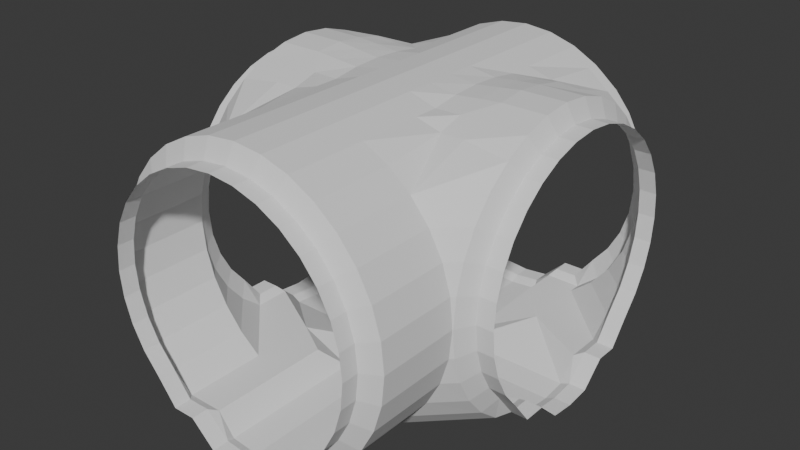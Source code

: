 # Source: PipeCrossSection.blend  (saved by Blender 4.4.30; exported with 4.5.12 LTS)
import bpy
from mathutils import Matrix  # noqa: F401  (used for matrix-valued properties, if any)

bpy.ops.wm.read_factory_settings(use_empty=True)
scene = bpy.context.scene
scene.name = 'Scene'

# ---- collections
col_collection = bpy.data.collections.new('Collection'); scene.collection.children.link(col_collection)

# ---- world
world_world = bpy.data.worlds.new('World'); scene.world = world_world
world_world.use_nodes = True; world_world.node_tree.nodes.clear()
_N = world_world.node_tree.nodes; _L = world_world.node_tree.links
n0 = _N.new('ShaderNodeOutputWorld'); n0.name = 'World Output'; n0.location = (300, 300)
n1 = _N.new('ShaderNodeBackground'); n1.name = 'Background'; n1.location = (10, 300)
n1.inputs[0].default_value = (0.05088, 0.05088, 0.05088, 1.0)
_L.new(n1.outputs[0], n0.inputs[0])
n0.is_active_output = True
world_world.color = (0.05088, 0.05088, 0.05088)
world_world.use_sun_shadow = False
world_world.sun_shadow_jitter_overblur = 0.0

# ---- meshes
me_cylinder = bpy.data.meshes.new('Cylinder')
me_cylinder.from_pydata([(0.0, -1.911, -1.188), (0.0, -1.835, -1.188), (0.0, -1.911, 1.25), (0.0, -1.44, 1.25), (-0.2377, -1.911, -1.164), (-0.2377, -1.835, -1.164), (-0.4663, -1.911, -1.095), (-0.4663, -1.835, -1.095), (-0.677, -1.911, -0.9824), (-0.677, -1.44, -0.9824), (-0.8617, -1.911, -0.8309), (-0.8617, -1.44, -0.8309), (-1.013, -1.911, -0.6462), (-1.013, -1.44, -0.6462), (-1.126, -1.911, -0.4355), (-1.126, -1.44, -0.4355), (-1.195, -1.911, -0.2069), (-1.195, -1.44, -0.2069), (-1.219, -1.911, 0.03091), (-1.219, -1.44, 0.03091), (-1.195, -1.911, 0.2687), (-1.195, -1.44, 0.2687), (-1.126, -1.911, 0.4973), (-1.126, -1.44, 0.4973), (-1.013, -1.911, 0.708), (-1.013, -1.44, 0.708), (-0.8617, -1.911, 0.8927), (-0.8617, -1.44, 0.8927), (-0.677, -1.911, 1.044), (-0.677, -1.44, 1.044), (-0.4663, -1.911, 1.157), (-0.4663, -1.44, 1.157), (-0.2377, -1.911, 1.226), (-0.2377, -1.44, 1.226), (-0.3774, -1.911, -0.9824), (-0.3774, -1.835, -0.9824), (0.0, -1.991, -1.149), (0.0, -1.991, 1.106), (-0.2096, -1.991, -1.128), (-0.4113, -1.991, -0.9396), (-0.5971, -1.991, -0.9395), (-0.7599, -1.991, -0.7291), (-0.8936, -1.991, -0.5662), (-0.9929, -1.991, -0.3804), (-1.054, -1.991, -0.1788), (-1.075, -1.991, 0.03091), (-1.054, -1.991, 0.2406), (-0.9929, -1.991, 0.4422), (-0.8936, -1.991, 0.6281), (-0.7599, -1.991, 0.7909), (-0.5971, -1.991, 0.9246), (-0.4113, -1.991, 1.024), (-0.2096, -1.991, 1.085), (0.0, -2.131, -1.149), (0.0, -2.131, 1.106), (-0.2096, -2.131, -1.128), (-0.4113, -2.131, -0.9396), (-0.5971, -2.131, -0.9395), (-0.7599, -2.131, -0.7291), (-0.8936, -2.131, -0.5662), (-0.9929, -2.131, -0.3804), (-1.054, -2.131, -0.1788), (-1.075, -2.131, 0.03091), (-1.054, -2.131, 0.2406), (-0.9929, -2.131, 0.4422), (-0.8936, -2.131, 0.6281), (-0.7599, -2.131, 0.7909), (-0.5971, -2.131, 0.9246), (-0.4113, -2.131, 1.024), (-0.2096, -2.131, 1.085), (0.0, 1.313, -1.188), (0.0, 1.313, 1.25), (-0.2377, 1.313, -1.164), (-0.4663, 1.313, -1.095), (-0.677, 1.313, -0.9824), (-0.8617, 1.313, -0.8309), (-1.013, 1.313, -0.6462), (-1.126, 1.313, -0.4355), (-1.195, 1.313, -0.2068), (-1.219, 1.313, 0.03092), (-1.195, 1.313, 0.2687), (-1.126, 1.313, 0.4973), (-1.013, 1.313, 0.708), (-0.8617, 1.313, 0.8927), (-0.677, 1.313, 1.044), (-0.4663, 1.313, 1.157), (-0.2377, 1.313, 1.226), (-0.3774, 1.313, -0.9824), (0.0, 1.393, -1.149), (0.0, 1.393, 1.106), (-0.2096, 1.393, -1.128), (-0.4113, 1.393, -0.9396), (-0.5971, 1.393, -0.9395), (-0.7599, 1.393, -0.7291), (-0.8936, 1.393, -0.5662), (-0.9929, 1.393, -0.3804), (-1.054, 1.393, -0.1788), (-1.075, 1.393, 0.03092), (-1.054, 1.393, 0.2406), (-0.9929, 1.393, 0.4422), (-0.8936, 1.393, 0.6281), (-0.7599, 1.393, 0.7909), (-0.5971, 1.393, 0.9246), (-0.4113, 1.393, 1.024), (-0.2096, 1.393, 1.085), (0.0, 1.533, -1.149), (0.0, 1.533, 1.106), (-0.2096, 1.533, -1.128), (-0.4113, 1.533, -0.9396), (-0.5971, 1.533, -0.9395), (-0.7599, 1.533, -0.7291), (-0.8936, 1.533, -0.5662), (-0.9929, 1.533, -0.3804), (-1.054, 1.533, -0.1788), (-1.075, 1.533, 0.03092), (-1.054, 1.533, 0.2406), (-0.9929, 1.533, 0.4422), (-0.8936, 1.533, 0.6281), (-0.7599, 1.533, 0.7909), (-0.5971, 1.533, 0.9246), (-0.4113, 1.533, 1.024), (-0.2096, 1.533, 1.085), (-1.225, -0.01041, -1.188), (-1.225, 0.202, -1.164), (-1.225, 0.6667, -0.9824), (-1.225, 0.8513, -0.8309), (-1.225, 1.003, -0.6462), (-1.225, 1.116, -0.4355), (-1.225, 1.185, -0.2068), (-1.225, 1.208, 0.03092), (-1.225, 1.185, 0.2687), (-1.225, 1.116, 0.4973), (-1.225, 1.003, 0.708), (-1.225, 0.8513, 0.8927), (-1.225, 0.6667, 1.044), (-1.225, 0.4559, 1.157), (-1.225, 0.2273, 1.226), (-1.225, -0.01041, 1.25), (-1.225, 0.367, -0.9824), (-1.225, -0.224, -1.164), (-1.225, -0.6875, -0.9824), (-1.225, -0.8722, -0.8309), (-1.225, -1.024, -0.6462), (-1.225, -1.136, -0.4355), (-1.225, -1.206, -0.2068), (-1.225, -1.229, 0.03092), (-1.225, -1.206, 0.2687), (-1.225, -1.136, 0.4973), (-1.225, -1.024, 0.708), (-1.225, -0.8722, 0.8927), (-1.225, -0.6875, 1.044), (-1.225, -0.4768, 1.157), (-1.225, -0.2481, 1.226), (-1.225, -0.3879, -0.9824), (-1.304, -0.01041, -1.149), (-1.304, 0.1992, -1.128), (-1.304, 0.4009, -0.9396), (-1.304, 0.5867, -0.9395), (-1.304, 0.7496, -0.7291), (-1.304, 0.8832, -0.5662), (-1.304, 0.9826, -0.3804), (-1.304, 1.044, -0.1788), (-1.304, 1.064, 0.03092), (-1.304, 1.044, 0.2406), (-1.304, 0.9826, 0.4422), (-1.304, 0.8832, 0.6281), (-1.304, 0.7496, 0.7909), (-1.304, 0.5867, 0.9246), (-1.304, 0.4009, 1.024), (-1.304, 0.1992, 1.085), (-1.304, -0.01041, 1.106), (-1.304, -0.2201, -1.128), (-1.304, -0.4217, -0.9396), (-1.304, -0.6075, -0.9395), (-1.304, -0.7704, -0.7291), (-1.304, -0.9041, -0.5662), (-1.304, -1.003, -0.3804), (-1.304, -1.065, -0.1788), (-1.304, -1.085, 0.03092), (-1.304, -1.065, 0.2406), (-1.304, -1.003, 0.4422), (-1.304, -0.9041, 0.6281), (-1.304, -0.7704, 0.7909), (-1.304, -0.6075, 0.9246), (-1.304, -0.4217, 1.024), (-1.304, -0.2201, 1.085), (-1.444, -0.01041, -1.149), (-1.444, 0.1992, -1.128), (-1.444, 0.4009, -0.9396), (-1.444, 0.5867, -0.9395), (-1.444, 0.7496, -0.7291), (-1.444, 0.8832, -0.5662), (-1.444, 0.9826, -0.3804), (-1.444, 1.044, -0.1788), (-1.444, 1.064, 0.03092), (-1.444, 1.044, 0.2406), (-1.444, 0.9826, 0.4422), (-1.444, 0.8832, 0.6281), (-1.444, 0.7496, 0.7909), (-1.444, 0.5867, 0.9246), (-1.444, 0.4009, 1.024), (-1.444, 0.1992, 1.085), (-1.444, -0.01041, 1.106), (-1.444, -0.2201, -1.128), (-1.444, -0.4217, -0.9396), (-1.444, -0.6075, -0.9395), (-1.444, -0.7704, -0.7291), (-1.444, -0.9041, -0.5662), (-1.444, -1.003, -0.3804), (-1.444, -1.065, -0.1788), (-1.444, -1.085, 0.03092), (-1.444, -1.065, 0.2406), (-1.444, -1.003, 0.4422), (-1.444, -0.9041, 0.6281), (-1.444, -0.7704, 0.7909), (-1.444, -0.6075, 0.9246), (-1.444, -0.4217, 1.024), (-1.444, -0.2201, 1.085), (0.0, 1.208, 1.25), (-0.8617, 1.208, -0.8309), (-1.013, 1.208, -0.6462), (-1.126, 1.208, -0.4355), (-1.195, 1.208, -0.2068), (-1.219, 1.208, 0.03092), (-1.195, 1.208, 0.2687), (-1.126, 1.208, 0.4973), (-1.013, 1.208, 0.708), (-0.8617, 1.208, 0.8927), (-0.677, 1.208, 1.044), (-0.4663, 1.208, 1.157), (-0.2377, 1.208, 1.226), (0.0, -1.229, 1.25), (-0.8617, -1.229, -0.8309), (-1.013, -1.229, -0.6462), (-1.126, -1.229, -0.4355), (-1.195, -1.229, -0.2069), (-1.219, -1.229, 0.03092), (-1.195, -1.229, 0.2687), (-1.126, -1.229, 0.4973), (-1.013, -1.229, 0.708), (-0.8617, -1.229, 0.8927), (-0.677, -1.229, 1.044), (-0.4663, -1.229, 1.157), (-0.2377, -1.229, 1.226), (0.0, -1.229, -1.188), (-0.2377, -1.229, -1.164), (-0.677, -1.229, -0.9824), (-0.4663, -1.229, -1.095), (0.0, 1.208, -1.188), (-0.4663, 1.208, -1.095), (-0.677, 1.208, -0.9824), (-0.2377, 1.208, -1.164), (0.0, -0.6875, -1.188), (-0.2377, -0.6875, -1.164), (-0.4663, -0.8775, -1.095), (-0.677, -0.6875, -0.9824), (-0.2377, -0.4767, -1.164), (0.0, -0.4767, -1.188), (-0.2377, -0.224, -1.164), (0.0, -0.2482, -1.188), (-0.2298, -0.01046, -1.188), (0.0, -0.01052, -1.188), (-0.2377, 0.202, -1.164), (0.0, 0.2273, -1.188), (-0.2377, 0.4559, -1.164), (0.0, 0.4559, -1.188), (-0.2377, 0.6666, -1.164), (0.0, 0.6666, -1.188), (-0.4663, 0.9273, -1.095), (-0.677, 0.6666, -0.9824), (-0.3774, -0.8671, -0.9824), (-0.3774, -1.202, -0.9824), (-0.3774, 1.214, -0.9824), (-0.3774, 0.9323, -0.9824), (-0.7037, 0.202, -1.164), (-0.7037, -0.224, -1.164), (-0.7072, -0.01044, -1.188), (-0.8617, 0.6666, 1.073), (-0.677, 0.6666, 1.098), (-0.4663, 0.6666, 1.157), (-0.2377, 0.6666, 1.226), (0.0, 0.6666, 1.25), (-0.677, 0.4559, 1.16), (0.0, 0.4559, 1.25), (-0.4663, 0.4559, 1.157), (-0.2377, 0.4559, 1.226), (-0.4663, 0.2229, 1.19), (-0.2377, 0.2235, 1.226), (0.0, 0.2241, 1.25), (-0.2377, -0.01049, 1.226), (-0.4663, -0.01046, 1.201), (0.0, -0.01051, 1.25), (-0.2377, -0.2482, 1.226), (-0.4663, -0.2482, 1.19), (0.0, -0.2482, 1.25), (-0.2377, -0.4767, 1.226), (-0.677, -0.4767, 1.16), (-0.4663, -0.4767, 1.157), (0.0, -0.4767, 1.25), (-0.4663, -0.6875, 1.157), (-0.2377, -0.6875, 1.226), (0.0, -0.6875, 1.25), (-0.677, -0.6875, 1.098), (-0.6748, 0.2241, 1.209), (-0.6748, -0.2482, 1.209), (-0.6739, -0.01045, 1.226), (-0.8549, 0.453, 1.181), (-0.8544, 0.2252, 1.225), (-0.8544, -0.2482, 1.225), (-0.8538, -0.01043, 1.248), (-0.856, -0.4767, 1.159), (-0.8688, -0.6875, 1.097), (0.2377, -1.911, -1.164), (0.2377, -1.835, -1.164), (0.4663, -1.911, -1.095), (0.4663, -1.835, -1.095), (0.677, -1.911, -0.9824), (0.677, -1.44, -0.9824), (0.8617, -1.911, -0.8309), (0.8617, -1.44, -0.8309), (1.013, -1.911, -0.6462), (1.013, -1.44, -0.6462), (1.126, -1.911, -0.4355), (1.126, -1.44, -0.4355), (1.195, -1.911, -0.2069), (1.195, -1.44, -0.2069), (1.219, -1.911, 0.03091), (1.219, -1.44, 0.03091), (1.195, -1.911, 0.2687), (1.195, -1.44, 0.2687), (1.126, -1.911, 0.4973), (1.126, -1.44, 0.4973), (1.013, -1.911, 0.708), (1.013, -1.44, 0.708), (0.8617, -1.911, 0.8927), (0.8617, -1.44, 0.8927), (0.677, -1.911, 1.044), (0.677, -1.44, 1.044), (0.4663, -1.911, 1.157), (0.4663, -1.44, 1.157), (0.2377, -1.911, 1.226), (0.2377, -1.44, 1.226), (0.3774, -1.911, -0.9824), (0.3774, -1.835, -0.9824), (0.2096, -1.991, -1.128), (0.4113, -1.991, -0.9396), (0.5971, -1.991, -0.9395), (0.7599, -1.991, -0.7291), (0.8936, -1.991, -0.5662), (0.9929, -1.991, -0.3804), (1.054, -1.991, -0.1788), (1.075, -1.991, 0.03091), (1.054, -1.991, 0.2406), (0.9929, -1.991, 0.4422), (0.8936, -1.991, 0.6281), (0.7599, -1.991, 0.7909), (0.5971, -1.991, 0.9246), (0.4113, -1.991, 1.024), (0.2096, -1.991, 1.085), (0.2096, -2.131, -1.128), (0.4113, -2.131, -0.9396), (0.5971, -2.131, -0.9395), (0.7599, -2.131, -0.7291), (0.8936, -2.131, -0.5662), (0.9929, -2.131, -0.3804), (1.054, -2.131, -0.1788), (1.075, -2.131, 0.03091), (1.054, -2.131, 0.2406), (0.9929, -2.131, 0.4422), (0.8936, -2.131, 0.6281), (0.7599, -2.131, 0.7909), (0.5971, -2.131, 0.9246), (0.4113, -2.131, 1.024), (0.2096, -2.131, 1.085), (0.2377, 1.313, -1.164), (0.4663, 1.313, -1.095), (0.677, 1.313, -0.9824), (0.8617, 1.313, -0.8309), (1.013, 1.313, -0.6462), (1.126, 1.313, -0.4355), (1.195, 1.313, -0.2068), (1.219, 1.313, 0.03092), (1.195, 1.313, 0.2687), (1.126, 1.313, 0.4973), (1.013, 1.313, 0.708), (0.8617, 1.313, 0.8927), (0.677, 1.313, 1.044), (0.4663, 1.313, 1.157), (0.2377, 1.313, 1.226), (0.3774, 1.313, -0.9824), (0.2096, 1.393, -1.128), (0.4113, 1.393, -0.9396), (0.5971, 1.393, -0.9395), (0.7599, 1.393, -0.7291), (0.8936, 1.393, -0.5662), (0.9929, 1.393, -0.3804), (1.054, 1.393, -0.1788), (1.075, 1.393, 0.03092), (1.054, 1.393, 0.2406), (0.9929, 1.393, 0.4422), (0.8936, 1.393, 0.6281), (0.7599, 1.393, 0.7909), (0.5971, 1.393, 0.9246), (0.4113, 1.393, 1.024), (0.2096, 1.393, 1.085), (0.2096, 1.533, -1.128), (0.4113, 1.533, -0.9396), (0.5971, 1.533, -0.9395), (0.7599, 1.533, -0.7291), (0.8936, 1.533, -0.5662), (0.9929, 1.533, -0.3804), (1.054, 1.533, -0.1788), (1.075, 1.533, 0.03092), (1.054, 1.533, 0.2406), (0.9929, 1.533, 0.4422), (0.8936, 1.533, 0.6281), (0.7599, 1.533, 0.7909), (0.5971, 1.533, 0.9246), (0.4113, 1.533, 1.024), (0.2096, 1.533, 1.085), (1.225, -0.01041, -1.188), (1.225, 0.202, -1.164), (1.225, 0.6667, -0.9824), (1.225, 0.8513, -0.8309), (1.225, 1.003, -0.6462), (1.225, 1.116, -0.4355), (1.225, 1.185, -0.2068), (1.225, 1.208, 0.03092), (1.225, 1.185, 0.2687), (1.225, 1.116, 0.4973), (1.225, 1.003, 0.708), (1.225, 0.8513, 0.8927), (1.225, 0.6667, 1.044), (1.225, 0.4559, 1.157), (1.225, 0.2273, 1.226), (1.225, -0.01041, 1.25), (1.225, 0.367, -0.9824), (1.225, -0.224, -1.164), (1.225, -0.6875, -0.9824), (1.225, -0.8722, -0.8309), (1.225, -1.024, -0.6462), (1.225, -1.136, -0.4355), (1.225, -1.206, -0.2068), (1.225, -1.229, 0.03092), (1.225, -1.206, 0.2687), (1.225, -1.136, 0.4973), (1.225, -1.024, 0.708), (1.225, -0.8722, 0.8927), (1.225, -0.6875, 1.044), (1.225, -0.4768, 1.157), (1.225, -0.2481, 1.226), (1.225, -0.3879, -0.9824), (1.304, -0.01041, -1.149), (1.304, 0.1992, -1.128), (1.304, 0.4009, -0.9396), (1.304, 0.5867, -0.9395), (1.304, 0.7496, -0.7291), (1.304, 0.8832, -0.5662), (1.304, 0.9826, -0.3804), (1.304, 1.044, -0.1788), (1.304, 1.064, 0.03092), (1.304, 1.044, 0.2406), (1.304, 0.9826, 0.4422), (1.304, 0.8832, 0.6281), (1.304, 0.7496, 0.7909), (1.304, 0.5867, 0.9246), (1.304, 0.4009, 1.024), (1.304, 0.1992, 1.085), (1.304, -0.01041, 1.106), (1.304, -0.2201, -1.128), (1.304, -0.4217, -0.9396), (1.304, -0.6075, -0.9395), (1.304, -0.7704, -0.7291), (1.304, -0.9041, -0.5662), (1.304, -1.003, -0.3804), (1.304, -1.065, -0.1788), (1.304, -1.085, 0.03092), (1.304, -1.065, 0.2406), (1.304, -1.003, 0.4422), (1.304, -0.9041, 0.6281), (1.304, -0.7704, 0.7909), (1.304, -0.6075, 0.9246), (1.304, -0.4217, 1.024), (1.304, -0.2201, 1.085), (1.444, -0.01041, -1.149), (1.444, 0.1992, -1.128), (1.444, 0.4009, -0.9396), (1.444, 0.5867, -0.9395), (1.444, 0.7496, -0.7291), (1.444, 0.8832, -0.5662), (1.444, 0.9826, -0.3804), (1.444, 1.044, -0.1788), (1.444, 1.064, 0.03092), (1.444, 1.044, 0.2406), (1.444, 0.9826, 0.4422), (1.444, 0.8832, 0.6281), (1.444, 0.7496, 0.7909), (1.444, 0.5867, 0.9246), (1.444, 0.4009, 1.024), (1.444, 0.1992, 1.085), (1.444, -0.01041, 1.106), (1.444, -0.2201, -1.128), (1.444, -0.4217, -0.9396), (1.444, -0.6075, -0.9395), (1.444, -0.7704, -0.7291), (1.444, -0.9041, -0.5662), (1.444, -1.003, -0.3804), (1.444, -1.065, -0.1788), (1.444, -1.085, 0.03092), (1.444, -1.065, 0.2406), (1.444, -1.003, 0.4422), (1.444, -0.9041, 0.6281), (1.444, -0.7704, 0.7909), (1.444, -0.6075, 0.9246), (1.444, -0.4217, 1.024), (1.444, -0.2201, 1.085), (0.8617, 1.208, -0.8309), (1.013, 1.208, -0.6462), (1.126, 1.208, -0.4355), (1.195, 1.208, -0.2068), (1.219, 1.208, 0.03092), (1.195, 1.208, 0.2687), (1.126, 1.208, 0.4973), (1.013, 1.208, 0.708), (0.8617, 1.208, 0.8927), (0.677, 1.208, 1.044), (0.4663, 1.208, 1.157), (0.2377, 1.208, 1.226), (0.8617, -1.229, -0.8309), (1.013, -1.229, -0.6462), (1.126, -1.229, -0.4355), (1.195, -1.229, -0.2069), (1.219, -1.229, 0.03092), (1.195, -1.229, 0.2687), (1.126, -1.229, 0.4973), (1.013, -1.229, 0.708), (0.8617, -1.229, 0.8927), (0.677, -1.229, 1.044), (0.4663, -1.229, 1.157), (0.2377, -1.229, 1.226), (0.2377, -1.229, -1.164), (0.677, -1.229, -0.9824), (0.4663, -1.229, -1.095), (0.4663, 1.208, -1.095), (0.677, 1.208, -0.9824), (0.2377, 1.208, -1.164), (0.2377, -0.6875, -1.164), (0.4663, -0.8775, -1.095), (0.677, -0.6875, -0.9824), (0.2377, -0.4767, -1.164), (0.2377, -0.224, -1.164), (0.2298, -0.01046, -1.188), (0.2377, 0.202, -1.164), (0.2377, 0.4559, -1.164), (0.2377, 0.6666, -1.164), (0.4663, 0.9273, -1.095), (0.677, 0.6666, -0.9824), (0.3774, -0.8671, -0.9824), (0.3774, -1.202, -0.9824), (0.3774, 1.214, -0.9824), (0.3774, 0.9323, -0.9824), (0.7037, 0.202, -1.164), (0.7037, -0.224, -1.164), (0.7072, -0.01044, -1.188), (0.8617, 0.6666, 1.073), (0.677, 0.6666, 1.098), (0.4663, 0.6666, 1.157), (0.2377, 0.6666, 1.226), (0.677, 0.4559, 1.16), (0.4663, 0.4559, 1.157), (0.2377, 0.4559, 1.226), (0.4663, 0.2229, 1.19), (0.2377, 0.2235, 1.226), (0.2377, -0.01049, 1.226), (0.4663, -0.01046, 1.201), (0.2377, -0.2482, 1.226), (0.4663, -0.2482, 1.19), (0.2377, -0.4767, 1.226), (0.677, -0.4767, 1.16), (0.4663, -0.4767, 1.157), (0.4663, -0.6875, 1.157), (0.2377, -0.6875, 1.226), (0.677, -0.6875, 1.098), (0.6748, 0.2241, 1.209), (0.6748, -0.2482, 1.209), (0.6739, -0.01045, 1.226), (0.8549, 0.453, 1.181), (0.8544, 0.2252, 1.225), (0.8544, -0.2482, 1.225), (0.8538, -0.01043, 1.248), (0.856, -0.4767, 1.159), (0.8688, -0.6875, 1.097)], [], [(0, 1, 5, 4), (4, 5, 7, 6), (6, 7, 9, 8), (8, 9, 11, 10), (10, 11, 13, 12), (12, 13, 15, 14), (14, 15, 17, 16), (16, 17, 19, 18), (18, 19, 21, 20), (20, 21, 23, 22), (22, 23, 25, 24), (24, 25, 27, 26), (26, 27, 29, 28), (28, 29, 31, 30), (30, 31, 33, 32), (32, 33, 3, 2), (8, 34, 35, 9), (5, 35, 34, 4), (0, 4, 38, 36), (20, 22, 47, 46), (12, 14, 43, 42), (30, 32, 52, 51), (4, 6, 39, 38), (22, 24, 48, 47), (14, 16, 44, 43), (32, 2, 37, 52), (6, 8, 40, 39), (24, 26, 49, 48), (16, 18, 45, 44), (8, 10, 41, 40), (26, 28, 50, 49), (18, 20, 46, 45), (10, 12, 42, 41), (28, 30, 51, 50), (49, 50, 67, 66), (50, 51, 68, 67), (36, 38, 55, 53), (51, 52, 69, 68), (38, 39, 56, 55), (52, 37, 54, 69), (39, 40, 57, 56), (40, 41, 58, 57), (41, 42, 59, 58), (42, 43, 60, 59), (43, 44, 61, 60), (44, 45, 62, 61), (45, 46, 63, 62), (46, 47, 64, 63), (47, 48, 65, 64), (48, 49, 66, 65), (34, 8, 4), (39, 34, 8, 40), (38, 4, 34, 39), (70, 72, 251, 248), (72, 73, 249, 251), (73, 74, 250, 249), (74, 75, 219, 250), (232, 233, 13, 11), (233, 234, 15, 13), (234, 235, 17, 15), (235, 236, 19, 17), (236, 237, 21, 19), (237, 238, 23, 21), (238, 239, 25, 23), (239, 240, 27, 25), (240, 241, 29, 27), (241, 242, 31, 29), (242, 243, 33, 31), (243, 231, 3, 33), (74, 250, 272, 87), (5, 245, 271, 35), (70, 88, 90, 72), (80, 98, 99, 81), (76, 94, 95, 77), (85, 103, 104, 86), (72, 90, 91, 73), (81, 99, 100, 82), (77, 95, 96, 78), (86, 104, 89, 71), (73, 91, 92, 74), (82, 100, 101, 83), (78, 96, 97, 79), (74, 92, 93, 75), (83, 101, 102, 84), (79, 97, 98, 80), (75, 93, 94, 76), (84, 102, 103, 85), (101, 118, 119, 102), (102, 119, 120, 103), (88, 105, 107, 90), (103, 120, 121, 104), (90, 107, 108, 91), (104, 121, 106, 89), (91, 108, 109, 92), (92, 109, 110, 93), (93, 110, 111, 94), (94, 111, 112, 95), (95, 112, 113, 96), (96, 113, 114, 97), (97, 114, 115, 98), (98, 115, 116, 99), (99, 116, 117, 100), (100, 117, 118, 101), (87, 72, 74), (91, 92, 74, 87), (90, 91, 87, 72), (123, 155, 154, 122), (122, 154, 171, 139), (146, 179, 180, 147), (131, 164, 163, 130), (142, 175, 176, 143), (151, 184, 185, 152), (127, 160, 159, 126), (136, 169, 168, 135), (147, 180, 181, 148), (132, 165, 164, 131), (143, 176, 177, 144), (152, 185, 170, 137), (128, 161, 160, 127), (137, 170, 169, 136), (148, 181, 182, 149), (133, 166, 165, 132), (144, 177, 178, 145), (129, 162, 161, 128), (140, 173, 174, 141), (149, 182, 183, 150), (125, 158, 157, 124), (134, 167, 166, 133), (145, 178, 179, 146), (130, 163, 162, 129), (141, 174, 175, 142), (150, 183, 184, 151), (126, 159, 158, 125), (135, 168, 167, 134), (182, 214, 215, 183), (170, 202, 201, 169), (157, 189, 188, 156), (183, 215, 216, 184), (154, 186, 203, 171), (158, 190, 189, 157), (184, 216, 217, 185), (171, 203, 204, 172), (159, 191, 190, 158), (185, 217, 202, 170), (172, 204, 205, 173), (160, 192, 191, 159), (173, 205, 206, 174), (161, 193, 192, 160), (174, 206, 207, 175), (162, 194, 193, 161), (175, 207, 208, 176), (163, 195, 194, 162), (176, 208, 209, 177), (164, 196, 195, 163), (177, 209, 210, 178), (165, 197, 196, 164), (178, 210, 211, 179), (166, 198, 197, 165), (179, 211, 212, 180), (167, 199, 198, 166), (180, 212, 213, 181), (168, 200, 199, 167), (155, 187, 186, 154), (181, 213, 214, 182), (169, 201, 200, 168), (156, 188, 187, 155), (155, 123, 138, 156), (156, 138, 124, 157), (172, 173, 140, 153), (171, 172, 153, 139), (86, 71, 218, 230), (85, 86, 230, 229), (84, 85, 229, 228), (83, 84, 228, 227), (82, 83, 227, 226), (81, 82, 226, 225), (80, 81, 225, 224), (79, 80, 224, 223), (78, 79, 223, 222), (77, 78, 222, 221), (76, 77, 221, 220), (75, 76, 220, 219), (230, 218, 281, 280), (229, 230, 280, 279), (228, 229, 279, 278), (227, 228, 278, 277), (141, 142, 233, 232), (145, 146, 237, 236), (146, 147, 238, 237), (147, 148, 239, 238), (148, 149, 240, 239), (144, 145, 236, 235), (143, 144, 235, 234), (142, 143, 234, 233), (126, 220, 221, 127), (125, 219, 220, 126), (245, 247, 7, 5), (247, 246, 9, 7), (246, 232, 11, 9), (244, 245, 5, 1), (248, 251, 266, 267), (251, 249, 268, 266), (249, 250, 269, 268), (254, 255, 246, 247), (252, 253, 245, 244), (253, 254, 247, 245), (257, 256, 253, 252), (259, 258, 256, 257), (261, 260, 258, 259), (263, 262, 260, 261), (255, 153, 140, 246), (265, 264, 262, 263), (140, 141, 232, 246), (267, 266, 264, 265), (270, 255, 246, 271), (271, 245, 253, 270), (271, 246, 9, 35), (272, 250, 269, 273), (272, 251, 72, 87), (273, 266, 251, 272), (124, 250, 219, 125), (138, 269, 250, 124), (264, 266, 273, 269), (253, 256, 255, 270), (256, 255, 254, 253), (269, 264, 266, 268), (123, 122, 276, 274), (260, 276, 275, 258), (255, 256, 258, 275), (274, 276, 260, 262), (275, 276, 122, 139), (139, 153, 255, 275), (123, 274, 269, 138), (269, 274, 262, 264), (127, 221, 222, 128), (128, 222, 223, 129), (129, 223, 224, 130), (130, 224, 225, 131), (131, 225, 226, 132), (132, 226, 227, 133), (279, 280, 285, 284), (280, 281, 283, 285), (278, 279, 284, 282), (285, 283, 288, 287), (284, 285, 287, 286), (287, 288, 291, 289), (286, 287, 289, 290), (289, 291, 294, 292), (290, 289, 292, 293), (293, 292, 295, 297), (292, 294, 298, 295), (297, 295, 300, 299), (296, 297, 299, 302), (295, 298, 301, 300), (300, 301, 231, 243), (299, 300, 243, 242), (302, 299, 242, 241), (240, 149, 150, 311), (136, 307, 309, 137), (137, 309, 308, 152), (293, 297, 296, 304), (296, 310, 308, 304), (133, 227, 277, 134), (135, 306, 307, 136), (284, 286, 303, 282), (282, 303, 307, 306), (306, 277, 278, 282), (305, 303, 286, 290), (304, 305, 290, 293), (308, 309, 305, 304), (309, 307, 303, 305), (302, 311, 310, 296), (240, 311, 302, 241), (311, 150, 151, 310), (308, 310, 151, 152), (134, 277, 306, 135), (0, 312, 313, 1), (312, 314, 315, 313), (314, 316, 317, 315), (316, 318, 319, 317), (318, 320, 321, 319), (320, 322, 323, 321), (322, 324, 325, 323), (324, 326, 327, 325), (326, 328, 329, 327), (328, 330, 331, 329), (330, 332, 333, 331), (332, 334, 335, 333), (334, 336, 337, 335), (336, 338, 339, 337), (338, 340, 341, 339), (340, 2, 3, 341), (316, 317, 343, 342), (313, 312, 342, 343), (0, 36, 344, 312), (328, 352, 353, 330), (320, 348, 349, 322), (338, 357, 358, 340), (312, 344, 345, 314), (330, 353, 354, 332), (322, 349, 350, 324), (340, 358, 37, 2), (314, 345, 346, 316), (332, 354, 355, 334), (324, 350, 351, 326), (316, 346, 347, 318), (334, 355, 356, 336), (326, 351, 352, 328), (318, 347, 348, 320), (336, 356, 357, 338), (355, 370, 371, 356), (356, 371, 372, 357), (36, 53, 359, 344), (357, 372, 373, 358), (344, 359, 360, 345), (358, 373, 54, 37), (345, 360, 361, 346), (346, 361, 362, 347), (347, 362, 363, 348), (348, 363, 364, 349), (349, 364, 365, 350), (350, 365, 366, 351), (351, 366, 367, 352), (352, 367, 368, 353), (353, 368, 369, 354), (354, 369, 370, 355), (342, 312, 316), (345, 346, 316, 342), (344, 345, 342, 312), (70, 248, 545, 374), (374, 545, 543, 375), (375, 543, 544, 376), (376, 544, 516, 377), (528, 319, 321, 529), (529, 321, 323, 530), (530, 323, 325, 531), (531, 325, 327, 532), (532, 327, 329, 533), (533, 329, 331, 534), (534, 331, 333, 535), (535, 333, 335, 536), (536, 335, 337, 537), (537, 337, 339, 538), (538, 339, 341, 539), (539, 341, 3, 231), (376, 389, 559, 544), (313, 343, 558, 540), (70, 374, 390, 88), (382, 383, 399, 398), (378, 379, 395, 394), (387, 388, 404, 403), (374, 375, 391, 390), (383, 384, 400, 399), (379, 380, 396, 395), (388, 71, 89, 404), (375, 376, 392, 391), (384, 385, 401, 400), (380, 381, 397, 396), (376, 377, 393, 392), (385, 386, 402, 401), (381, 382, 398, 397), (377, 378, 394, 393), (386, 387, 403, 402), (401, 402, 417, 416), (402, 403, 418, 417), (88, 390, 405, 105), (403, 404, 419, 418), (390, 391, 406, 405), (404, 89, 106, 419), (391, 392, 407, 406), (392, 393, 408, 407), (393, 394, 409, 408), (394, 395, 410, 409), (395, 396, 411, 410), (396, 397, 412, 411), (397, 398, 413, 412), (398, 399, 414, 413), (399, 400, 415, 414), (400, 401, 416, 415), (389, 376, 374), (391, 389, 376, 392), (390, 374, 389, 391), (421, 420, 452, 453), (420, 437, 469, 452), (444, 445, 478, 477), (429, 428, 461, 462), (440, 441, 474, 473), (449, 450, 483, 482), (425, 424, 457, 458), (434, 433, 466, 467), (445, 446, 479, 478), (430, 429, 462, 463), (441, 442, 475, 474), (450, 435, 468, 483), (426, 425, 458, 459), (435, 434, 467, 468), (446, 447, 480, 479), (431, 430, 463, 464), (442, 443, 476, 475), (427, 426, 459, 460), (438, 439, 472, 471), (447, 448, 481, 480), (423, 422, 455, 456), (432, 431, 464, 465), (443, 444, 477, 476), (428, 427, 460, 461), (439, 440, 473, 472), (448, 449, 482, 481), (424, 423, 456, 457), (433, 432, 465, 466), (480, 481, 513, 512), (468, 467, 499, 500), (455, 454, 486, 487), (481, 482, 514, 513), (452, 469, 501, 484), (456, 455, 487, 488), (482, 483, 515, 514), (469, 470, 502, 501), (457, 456, 488, 489), (483, 468, 500, 515), (470, 471, 503, 502), (458, 457, 489, 490), (471, 472, 504, 503), (459, 458, 490, 491), (472, 473, 505, 504), (460, 459, 491, 492), (473, 474, 506, 505), (461, 460, 492, 493), (474, 475, 507, 506), (462, 461, 493, 494), (475, 476, 508, 507), (463, 462, 494, 495), (476, 477, 509, 508), (464, 463, 495, 496), (477, 478, 510, 509), (465, 464, 496, 497), (478, 479, 511, 510), (466, 465, 497, 498), (453, 452, 484, 485), (479, 480, 512, 511), (467, 466, 498, 499), (454, 453, 485, 486), (453, 454, 436, 421), (454, 455, 422, 436), (470, 451, 438, 471), (469, 437, 451, 470), (388, 527, 218, 71), (387, 526, 527, 388), (386, 525, 526, 387), (385, 524, 525, 386), (384, 523, 524, 385), (383, 522, 523, 384), (382, 521, 522, 383), (381, 520, 521, 382), (380, 519, 520, 381), (379, 518, 519, 380), (378, 517, 518, 379), (377, 516, 517, 378), (527, 567, 281, 218), (526, 566, 567, 527), (525, 565, 566, 526), (524, 564, 565, 525), (439, 528, 529, 440), (443, 532, 533, 444), (444, 533, 534, 445), (445, 534, 535, 446), (446, 535, 536, 447), (442, 531, 532, 443), (441, 530, 531, 442), (440, 529, 530, 441), (424, 425, 518, 517), (423, 424, 517, 516), (540, 313, 315, 542), (542, 315, 317, 541), (541, 317, 319, 528), (244, 1, 313, 540), (248, 267, 554, 545), (545, 554, 555, 543), (543, 555, 556, 544), (547, 542, 541, 548), (252, 244, 540, 546), (546, 540, 542, 547), (257, 252, 546, 549), (259, 257, 549, 550), (261, 259, 550, 551), (263, 261, 551, 552), (548, 541, 438, 451), (265, 263, 552, 553), (438, 541, 528, 439), (267, 265, 553, 554), (557, 558, 541, 548), (558, 557, 546, 540), (558, 343, 317, 541), (559, 560, 556, 544), (559, 389, 374, 545), (560, 559, 545, 554), (422, 423, 516, 544), (436, 422, 544, 556), (553, 556, 560, 554), (546, 557, 548, 549), (549, 546, 547, 548), (556, 555, 554, 553), (421, 561, 563, 420), (551, 550, 562, 563), (548, 562, 550, 549), (561, 552, 551, 563), (562, 437, 420, 563), (437, 562, 548, 451), (421, 436, 556, 561), (556, 553, 552, 561), (425, 426, 519, 518), (426, 427, 520, 519), (427, 428, 521, 520), (428, 429, 522, 521), (429, 430, 523, 522), (430, 431, 524, 523), (566, 569, 570, 567), (567, 570, 283, 281), (565, 568, 569, 566), (570, 572, 288, 283), (569, 571, 572, 570), (572, 573, 291, 288), (571, 574, 573, 572), (573, 575, 294, 291), (574, 576, 575, 573), (576, 579, 577, 575), (575, 577, 298, 294), (579, 580, 581, 577), (578, 582, 580, 579), (577, 581, 301, 298), (581, 539, 231, 301), (580, 538, 539, 581), (582, 537, 538, 580), (536, 591, 448, 447), (434, 435, 589, 587), (435, 450, 588, 589), (576, 584, 578, 579), (578, 584, 588, 590), (431, 432, 564, 524), (433, 434, 587, 586), (569, 568, 583, 571), (568, 586, 587, 583), (586, 568, 565, 564), (585, 574, 571, 583), (584, 576, 574, 585), (588, 584, 585, 589), (589, 585, 583, 587), (582, 578, 590, 591), (536, 537, 582, 591), (591, 590, 449, 448), (588, 450, 449, 590), (432, 433, 586, 564)])
_uv = me_cylinder.uv_layers.new(name='UVMap')
_uv.uv.foreach_set('vector', [0.3292, 0.4177, 0.3308, 0.4138, 0.3419, 0.4203, 0.3397, 0.4232, 0.9255, 0.238, 0.9257, 0.2481, 0.8941, 0.2487, 0.894, 0.2387, 0.894, 0.2387, 0.8941, 0.2487, 0.8629, 0.3013, 0.8625, 0.2386, 0.3549, 0.4378, 0.3744, 0.425, 0.3805, 0.4363, 0.3613, 0.4462, 0.3613, 0.4462, 0.3805, 0.4363, 0.3848, 0.4475, 0.3657, 0.4547, 0.3657, 0.4547, 0.3848, 0.4475, 0.3877, 0.4586, 0.3689, 0.463, 0.3689, 0.463, 0.3877, 0.4586, 0.3893, 0.4695, 0.3708, 0.4714, 0.3708, 0.4714, 0.3893, 0.4695, 0.3897, 0.4802, 0.3714, 0.4798, 0.3714, 0.4798, 0.3897, 0.4802, 0.3889, 0.4909, 0.3707, 0.4881, 0.3707, 0.4881, 0.3889, 0.4909, 0.3869, 0.5017, 0.3686, 0.4964, 0.3686, 0.4964, 0.3869, 0.5017, 0.3835, 0.5127, 0.3651, 0.5046, 0.3651, 0.5046, 0.3835, 0.5127, 0.3787, 0.5237, 0.3603, 0.5127, 0.3603, 0.5127, 0.3787, 0.5237, 0.3721, 0.5348, 0.354, 0.5207, 0.354, 0.5207, 0.3721, 0.5348, 0.3636, 0.5458, 0.3462, 0.5283, 0.3462, 0.5283, 0.3636, 0.5458, 0.3531, 0.5567, 0.3366, 0.5353, 0.3366, 0.5353, 0.3531, 0.5567, 0.34, 0.5673, 0.3252, 0.5415, 0.9343, 0.8128, 0.8936, 0.8129, 0.8936, 0.8026, 0.9342, 0.7487, 0.8625, 0.8026, 0.8936, 0.8026, 0.8936, 0.8129, 0.8625, 0.8129, 0.3292, 0.4177, 0.3397, 0.4232, 0.3365, 0.4261, 0.3276, 0.422, 0.3707, 0.4881, 0.3686, 0.4964, 0.363, 0.4945, 0.365, 0.4872, 0.3657, 0.4547, 0.3689, 0.463, 0.3632, 0.4648, 0.3599, 0.4574, 0.3462, 0.5283, 0.3366, 0.5353, 0.3322, 0.5279, 0.3412, 0.5221, 0.9255, 0.238, 0.894, 0.2387, 0.8923, 0.2146, 0.9274, 0.2258, 0.3686, 0.4964, 0.3651, 0.5046, 0.3595, 0.5016, 0.363, 0.4945, 0.3689, 0.463, 0.3708, 0.4714, 0.3651, 0.4723, 0.3632, 0.4648, 0.3366, 0.5353, 0.3252, 0.5415, 0.3216, 0.5328, 0.3322, 0.5279, 0.894, 0.2387, 0.8625, 0.2386, 0.8693, 0.224, 0.8923, 0.2146, 0.3651, 0.5046, 0.3603, 0.5127, 0.3548, 0.5088, 0.3595, 0.5016, 0.3708, 0.4714, 0.3714, 0.4798, 0.3658, 0.4797, 0.3651, 0.4723, 0.3549, 0.4378, 0.3613, 0.4462, 0.3556, 0.4499, 0.3494, 0.4395, 0.3603, 0.5127, 0.354, 0.5207, 0.3488, 0.5157, 0.3548, 0.5088, 0.3714, 0.4798, 0.3707, 0.4881, 0.365, 0.4872, 0.3658, 0.4797, 0.3613, 0.4462, 0.3657, 0.4547, 0.3599, 0.4574, 0.3556, 0.4499, 0.354, 0.5207, 0.3462, 0.5283, 0.3412, 0.5221, 0.3488, 0.5157, 0.3548, 0.5088, 0.3488, 0.5157, 0.3446, 0.5113, 0.3505, 0.5053, 0.3488, 0.5157, 0.3412, 0.5221, 0.3374, 0.5169, 0.3446, 0.5113, 0.3276, 0.422, 0.3365, 0.4261, 0.3333, 0.4306, 0.3257, 0.428, 0.3412, 0.5221, 0.3322, 0.5279, 0.329, 0.5217, 0.3374, 0.5169, 0.3365, 0.4261, 0.343, 0.4348, 0.3392, 0.4385, 0.3333, 0.4306, 0.3322, 0.5279, 0.3216, 0.5328, 0.3192, 0.5254, 0.329, 0.5217, 0.343, 0.4348, 0.3494, 0.4395, 0.3442, 0.4436, 0.3392, 0.4385, 0.3494, 0.4395, 0.3556, 0.4499, 0.3506, 0.453, 0.3442, 0.4436, 0.3556, 0.4499, 0.3599, 0.4574, 0.3553, 0.4599, 0.3506, 0.453, 0.3599, 0.4574, 0.3632, 0.4648, 0.3585, 0.4665, 0.3553, 0.4599, 0.3632, 0.4648, 0.3651, 0.4723, 0.3605, 0.4731, 0.3585, 0.4665, 0.3651, 0.4723, 0.3658, 0.4797, 0.3611, 0.4797, 0.3605, 0.4731, 0.3658, 0.4797, 0.365, 0.4872, 0.3605, 0.4863, 0.3611, 0.4797, 0.365, 0.4872, 0.363, 0.4945, 0.3585, 0.4927, 0.3605, 0.4863, 0.363, 0.4945, 0.3595, 0.5016, 0.3551, 0.499, 0.3585, 0.4927, 0.3595, 0.5016, 0.3548, 0.5088, 0.3505, 0.5053, 0.3551, 0.499, 0.9499, 0.596, 0.9347, 0.6327, 0.9347, 0.5696, 0.9347, 0.5357, 0.9461, 0.5298, 0.951, 0.5692, 0.9378, 0.5602, 0.9388, 0.4993, 0.951, 0.4997, 0.9461, 0.5298, 0.9347, 0.5357, 0.5692, 0.3953, 0.5562, 0.4057, 0.5512, 0.4007, 0.5645, 0.3886, 0.8643, 0.8365, 0.8958, 0.8374, 0.8956, 0.8512, 0.8639, 0.8505, 0.8958, 0.8374, 0.9274, 0.8375, 0.9272, 0.8515, 0.8956, 0.8512, 0.5371, 0.4272, 0.5305, 0.4386, 0.5255, 0.4364, 0.5318, 0.4238, 0.3912, 0.4319, 0.3951, 0.4446, 0.3848, 0.4475, 0.3805, 0.4363, 0.3951, 0.4446, 0.3977, 0.4568, 0.3877, 0.4586, 0.3848, 0.4475, 0.3977, 0.4568, 0.3992, 0.4686, 0.3893, 0.4695, 0.3877, 0.4586, 0.3992, 0.4686, 0.3996, 0.4803, 0.3897, 0.4802, 0.3893, 0.4695, 0.3996, 0.4803, 0.3988, 0.4921, 0.3889, 0.4909, 0.3897, 0.4802, 0.3988, 0.4921, 0.3969, 0.5039, 0.3869, 0.5017, 0.3889, 0.4909, 0.3969, 0.5039, 0.3938, 0.5161, 0.3835, 0.5127, 0.3869, 0.5017, 0.3938, 0.5161, 0.3891, 0.5286, 0.3787, 0.5237, 0.3835, 0.5127, 0.3891, 0.5286, 0.3825, 0.5413, 0.3721, 0.5348, 0.3787, 0.5237, 0.3825, 0.5413, 0.374, 0.554, 0.3636, 0.5458, 0.3721, 0.5348, 0.374, 0.554, 0.3635, 0.5669, 0.3531, 0.5567, 0.3636, 0.5458, 0.3635, 0.5669, 0.3504, 0.5801, 0.34, 0.5673, 0.3531, 0.5567, 0.9278, 0.1139, 0.9282, 0.09961, 0.9687, 0.1017, 0.9685, 0.115, 0.8625, 0.8026, 0.8625, 0.7203, 0.8935, 0.7173, 0.8936, 0.8026, 0.5692, 0.3953, 0.5727, 0.4005, 0.5614, 0.4093, 0.5562, 0.4057, 0.5211, 0.4955, 0.5292, 0.495, 0.5303, 0.5058, 0.5222, 0.507, 0.5264, 0.4499, 0.5343, 0.4524, 0.5315, 0.4629, 0.5236, 0.4613, 0.5411, 0.5528, 0.5485, 0.5469, 0.5577, 0.5559, 0.5506, 0.5636, 0.8643, 0.8365, 0.8625, 0.8243, 0.8977, 0.8133, 0.8958, 0.8374, 0.5222, 0.507, 0.5303, 0.5058, 0.5327, 0.5165, 0.5246, 0.5186, 0.5236, 0.4613, 0.5315, 0.4629, 0.5298, 0.4735, 0.5218, 0.4726, 0.5506, 0.5636, 0.5577, 0.5559, 0.5696, 0.5643, 0.5628, 0.5743, 0.8958, 0.8374, 0.8977, 0.8133, 0.9206, 0.8228, 0.9274, 0.8375, 0.5246, 0.5186, 0.5327, 0.5165, 0.5363, 0.5272, 0.5283, 0.5303, 0.5218, 0.4726, 0.5298, 0.4735, 0.5289, 0.4842, 0.521, 0.484, 0.5371, 0.4272, 0.5439, 0.4292, 0.5382, 0.4424, 0.5305, 0.4386, 0.5283, 0.5303, 0.5363, 0.5272, 0.5415, 0.5373, 0.5338, 0.5417, 0.521, 0.484, 0.5289, 0.4842, 0.5292, 0.495, 0.5211, 0.4955, 0.5305, 0.4386, 0.5382, 0.4424, 0.5343, 0.4524, 0.5264, 0.4499, 0.5338, 0.5417, 0.5415, 0.5373, 0.5485, 0.5469, 0.5411, 0.5528, 0.5363, 0.5272, 0.5429, 0.5244, 0.5476, 0.5335, 0.5415, 0.5373, 0.5415, 0.5373, 0.5476, 0.5335, 0.5542, 0.5418, 0.5485, 0.5469, 0.5727, 0.4005, 0.5774, 0.4081, 0.5679, 0.4154, 0.5614, 0.4093, 0.5485, 0.5469, 0.5542, 0.5418, 0.5629, 0.5492, 0.5577, 0.5559, 0.5614, 0.4093, 0.5679, 0.4154, 0.5589, 0.43, 0.5525, 0.4235, 0.5577, 0.5559, 0.5629, 0.5492, 0.5741, 0.5555, 0.5696, 0.5643, 0.5525, 0.4235, 0.5589, 0.43, 0.549, 0.4338, 0.5439, 0.4292, 0.5439, 0.4292, 0.549, 0.4338, 0.5444, 0.445, 0.5382, 0.4424, 0.5382, 0.4424, 0.5444, 0.445, 0.5408, 0.4544, 0.5343, 0.4524, 0.5343, 0.4524, 0.5408, 0.4544, 0.5383, 0.4643, 0.5315, 0.4629, 0.5315, 0.4629, 0.5383, 0.4643, 0.5365, 0.4743, 0.5298, 0.4735, 0.5298, 0.4735, 0.5365, 0.4743, 0.5359, 0.4844, 0.5289, 0.4842, 0.5289, 0.4842, 0.5359, 0.4844, 0.5361, 0.4945, 0.5292, 0.495, 0.5292, 0.495, 0.5361, 0.4945, 0.5373, 0.5046, 0.5303, 0.5058, 0.5303, 0.5058, 0.5373, 0.5046, 0.5394, 0.5147, 0.5327, 0.5165, 0.5327, 0.5165, 0.5394, 0.5147, 0.5429, 0.5244, 0.5363, 0.5272, 0.9499, 0.6698, 0.9347, 0.6962, 0.9347, 0.6331, 0.944, 0.3374, 0.941, 0.3619, 0.9278, 0.3709, 0.9327, 0.3315, 0.94, 0.301, 0.944, 0.3374, 0.9327, 0.3315, 0.9278, 0.3014, 0.4672, 0.4248, 0.4665, 0.4286, 0.458, 0.4267, 0.4583, 0.4231, 0.4583, 0.4231, 0.458, 0.4267, 0.4495, 0.4265, 0.4494, 0.423, 0.4006, 0.492, 0.4084, 0.4906, 0.4111, 0.5004, 0.4036, 0.5032, 0.5106, 0.5066, 0.5033, 0.5034, 0.5064, 0.4938, 0.5142, 0.4955, 0.4097, 0.4475, 0.4163, 0.4518, 0.4116, 0.4606, 0.4043, 0.4577, 0.4355, 0.5356, 0.4384, 0.5286, 0.4475, 0.5315, 0.446, 0.5388, 0.512, 0.4609, 0.5046, 0.4636, 0.5005, 0.4547, 0.5071, 0.4508, 0.4675, 0.5393, 0.4663, 0.5322, 0.4754, 0.5297, 0.4779, 0.5366, 0.4036, 0.5032, 0.4111, 0.5004, 0.4156, 0.5095, 0.4088, 0.5138, 0.5048, 0.5167, 0.4984, 0.5122, 0.5033, 0.5034, 0.5106, 0.5066, 0.4043, 0.4577, 0.4116, 0.4606, 0.4087, 0.4703, 0.4009, 0.4687, 0.446, 0.5388, 0.4475, 0.5315, 0.4569, 0.5327, 0.4567, 0.5402, 0.5149, 0.4721, 0.5071, 0.4733, 0.5046, 0.4636, 0.512, 0.4609, 0.4567, 0.5402, 0.4569, 0.5327, 0.4663, 0.5322, 0.4675, 0.5393, 0.4088, 0.5138, 0.4156, 0.5095, 0.4219, 0.5176, 0.416, 0.5234, 0.4972, 0.5257, 0.4918, 0.5198, 0.4984, 0.5122, 0.5048, 0.5167, 0.4009, 0.4687, 0.4087, 0.4703, 0.4076, 0.4804, 0.3999, 0.4803, 0.5156, 0.4838, 0.5078, 0.4836, 0.5071, 0.4733, 0.5149, 0.4721, 0.4256, 0.4313, 0.4306, 0.4344, 0.4222, 0.4441, 0.4168, 0.4388, 0.416, 0.5234, 0.4219, 0.5176, 0.4297, 0.5241, 0.4256, 0.5306, 0.5005, 0.4419, 0.495, 0.4469, 0.487, 0.4371, 0.4921, 0.4341, 0.4877, 0.532, 0.4839, 0.5255, 0.4918, 0.5198, 0.4972, 0.5257, 0.3999, 0.4803, 0.4076, 0.4804, 0.4084, 0.4906, 0.4006, 0.492, 0.5142, 0.4955, 0.5064, 0.4938, 0.5078, 0.4836, 0.5156, 0.4838, 0.4168, 0.4388, 0.4222, 0.4441, 0.4163, 0.4518, 0.4097, 0.4475, 0.4256, 0.5306, 0.4297, 0.5241, 0.4384, 0.5286, 0.4355, 0.5356, 0.5071, 0.4508, 0.5005, 0.4547, 0.495, 0.4469, 0.5005, 0.4419, 0.4779, 0.5366, 0.4754, 0.5297, 0.4839, 0.5255, 0.4877, 0.532, 0.4219, 0.5176, 0.4265, 0.5131, 0.4333, 0.5188, 0.4297, 0.5241, 0.4569, 0.5327, 0.4571, 0.5267, 0.4654, 0.5262, 0.4663, 0.5322, 0.487, 0.4371, 0.4836, 0.442, 0.4759, 0.4415, 0.4783, 0.4343, 0.4297, 0.5241, 0.4333, 0.5188, 0.4408, 0.5231, 0.4384, 0.5286, 0.458, 0.4267, 0.4572, 0.4319, 0.4504, 0.4316, 0.4495, 0.4265, 0.495, 0.4469, 0.4902, 0.4506, 0.4836, 0.442, 0.487, 0.4371, 0.4384, 0.5286, 0.4408, 0.5231, 0.4488, 0.5257, 0.4475, 0.5315, 0.4495, 0.4265, 0.4504, 0.4316, 0.4413, 0.4366, 0.4388, 0.431, 0.5005, 0.4547, 0.4952, 0.4577, 0.4902, 0.4506, 0.495, 0.4469, 0.4475, 0.5315, 0.4488, 0.5257, 0.4571, 0.5267, 0.4569, 0.5327, 0.4388, 0.431, 0.4413, 0.4366, 0.4346, 0.4397, 0.4306, 0.4344, 0.5046, 0.4636, 0.4989, 0.4656, 0.4952, 0.4577, 0.5005, 0.4547, 0.4306, 0.4344, 0.4346, 0.4397, 0.4271, 0.4483, 0.4222, 0.4441, 0.5071, 0.4733, 0.5008, 0.4743, 0.4989, 0.4656, 0.5046, 0.4636, 0.4222, 0.4441, 0.4271, 0.4483, 0.4215, 0.4552, 0.4163, 0.4518, 0.5078, 0.4836, 0.5012, 0.4833, 0.5008, 0.4743, 0.5071, 0.4733, 0.4163, 0.4518, 0.4215, 0.4552, 0.4174, 0.463, 0.4116, 0.4606, 0.5064, 0.4938, 0.5001, 0.4924, 0.5012, 0.4833, 0.5078, 0.4836, 0.4116, 0.4606, 0.4174, 0.463, 0.4149, 0.4716, 0.4087, 0.4703, 0.5033, 0.5034, 0.4975, 0.5009, 0.5001, 0.4924, 0.5064, 0.4938, 0.4087, 0.4703, 0.4149, 0.4716, 0.414, 0.4805, 0.4076, 0.4804, 0.4984, 0.5122, 0.4932, 0.5086, 0.4975, 0.5009, 0.5033, 0.5034, 0.4076, 0.4804, 0.414, 0.4805, 0.4147, 0.4895, 0.4084, 0.4906, 0.4918, 0.5198, 0.4876, 0.5152, 0.4932, 0.5086, 0.4984, 0.5122, 0.4084, 0.4906, 0.4147, 0.4895, 0.4171, 0.4982, 0.4111, 0.5004, 0.4839, 0.5255, 0.4808, 0.5204, 0.4876, 0.5152, 0.4918, 0.5198, 0.4111, 0.5004, 0.4171, 0.4982, 0.421, 0.5062, 0.4156, 0.5095, 0.4754, 0.5297, 0.4734, 0.5241, 0.4808, 0.5204, 0.4839, 0.5255, 0.4665, 0.4286, 0.4644, 0.4338, 0.4572, 0.4319, 0.458, 0.4267, 0.4156, 0.5095, 0.421, 0.5062, 0.4265, 0.5131, 0.4219, 0.5176, 0.4663, 0.5322, 0.4654, 0.5262, 0.4734, 0.5241, 0.4754, 0.5297, 0.4783, 0.4343, 0.4759, 0.4415, 0.4644, 0.4338, 0.4665, 0.4286, 0.4665, 0.4286, 0.4672, 0.4248, 0.4778, 0.4297, 0.4783, 0.4343, 0.4783, 0.4343, 0.4778, 0.4297, 0.4921, 0.4341, 0.487, 0.4371, 0.4388, 0.431, 0.4306, 0.4344, 0.4256, 0.4313, 0.4392, 0.4268, 0.4495, 0.4265, 0.4388, 0.431, 0.4392, 0.4268, 0.4494, 0.423, 0.5506, 0.5636, 0.5628, 0.5743, 0.558, 0.5803, 0.5457, 0.5684, 0.5411, 0.5528, 0.5506, 0.5636, 0.5457, 0.5684, 0.5361, 0.5565, 0.5338, 0.5417, 0.5411, 0.5528, 0.5361, 0.5565, 0.5287, 0.5446, 0.5283, 0.5303, 0.5338, 0.5417, 0.5287, 0.5446, 0.5229, 0.5324, 0.5246, 0.5186, 0.5283, 0.5303, 0.5229, 0.5324, 0.5193, 0.5199, 0.5222, 0.507, 0.5246, 0.5186, 0.5193, 0.5199, 0.5172, 0.5077, 0.5211, 0.4955, 0.5222, 0.507, 0.5172, 0.5077, 0.5161, 0.4957, 0.521, 0.484, 0.5211, 0.4955, 0.5161, 0.4957, 0.5159, 0.4838, 0.5218, 0.4726, 0.521, 0.484, 0.5159, 0.4838, 0.5167, 0.472, 0.5236, 0.4613, 0.5218, 0.4726, 0.5167, 0.472, 0.5184, 0.4603, 0.5264, 0.4499, 0.5236, 0.4613, 0.5184, 0.4603, 0.5213, 0.4484, 0.5305, 0.4386, 0.5264, 0.4499, 0.5213, 0.4484, 0.5255, 0.4364, 0.5457, 0.5684, 0.558, 0.5803, 0.5224, 0.6092, 0.5126, 0.5907, 0.5361, 0.5565, 0.5457, 0.5684, 0.5126, 0.5907, 0.5051, 0.574, 0.5287, 0.5446, 0.5361, 0.5565, 0.5051, 0.574, 0.4998, 0.5603, 0.5229, 0.5324, 0.5287, 0.5446, 0.4998, 0.5603, 0.4957, 0.5497, 0.4168, 0.4388, 0.4097, 0.4475, 0.3951, 0.4446, 0.3912, 0.4319, 0.3999, 0.4803, 0.4006, 0.492, 0.3988, 0.4921, 0.3996, 0.4803, 0.4006, 0.492, 0.4036, 0.5032, 0.3969, 0.5039, 0.3988, 0.4921, 0.4036, 0.5032, 0.4088, 0.5138, 0.3938, 0.5161, 0.3969, 0.5039, 0.4088, 0.5138, 0.416, 0.5234, 0.3891, 0.5286, 0.3938, 0.5161, 0.4009, 0.4687, 0.3999, 0.4803, 0.3996, 0.4803, 0.3992, 0.4686, 0.4043, 0.4577, 0.4009, 0.4687, 0.3992, 0.4686, 0.3977, 0.4568, 0.4097, 0.4475, 0.4043, 0.4577, 0.3977, 0.4568, 0.3951, 0.4446, 0.5071, 0.4508, 0.5213, 0.4484, 0.5184, 0.4603, 0.512, 0.4609, 0.5005, 0.4419, 0.5255, 0.4364, 0.5213, 0.4484, 0.5071, 0.4508, 0.9266, 0.3287, 0.8949, 0.329, 0.8941, 0.2487, 0.9257, 0.2481, 0.8949, 0.329, 0.8631, 0.3293, 0.8629, 0.3013, 0.8941, 0.2487, 0.3856, 0.4186, 0.3912, 0.4319, 0.3805, 0.4363, 0.3744, 0.425, 0.355, 0.3794, 0.3673, 0.392, 0.3419, 0.4203, 0.3308, 0.4138, 0.5645, 0.3886, 0.5512, 0.4007, 0.5185, 0.3755, 0.5297, 0.3575, 0.8639, 0.8505, 0.8956, 0.8512, 0.895, 0.8883, 0.8629, 0.9224, 0.8956, 0.8512, 0.9272, 0.8515, 0.9262, 0.9234, 0.895, 0.8883, 0.8953, 0.3756, 0.8639, 0.4012, 0.8631, 0.3293, 0.8949, 0.329, 0.3941, 0.3498, 0.4035, 0.3699, 0.3673, 0.392, 0.355, 0.3794, 0.9272, 0.4006, 0.8953, 0.3756, 0.8949, 0.329, 0.9266, 0.3287, 0.414, 0.342, 0.4205, 0.3636, 0.4035, 0.3699, 0.3941, 0.3498, 0.4376, 0.3364, 0.4427, 0.3597, 0.4205, 0.3636, 0.414, 0.342, 0.4633, 0.3355, 0.462, 0.3589, 0.4427, 0.3597, 0.4376, 0.3364, 0.4887, 0.3394, 0.481, 0.3617, 0.462, 0.3589, 0.4633, 0.3355, 0.4155, 0.4031, 0.4392, 0.4268, 0.4256, 0.4313, 0.3856, 0.4186, 0.5113, 0.3475, 0.5025, 0.3678, 0.481, 0.3617, 0.4887, 0.3394, 0.4256, 0.4313, 0.4168, 0.4388, 0.3912, 0.4319, 0.3856, 0.4186, 0.5297, 0.3575, 0.5185, 0.3755, 0.5025, 0.3678, 0.5113, 0.3475, 0.8937, 0.6752, 0.9296, 0.648, 0.9338, 0.7201, 0.8935, 0.7173, 0.8935, 0.7173, 0.8625, 0.7203, 0.8666, 0.649, 0.8937, 0.6752, 0.8935, 0.7173, 0.9338, 0.7201, 0.9342, 0.7487, 0.8936, 0.8026, 0.9687, 0.1017, 0.9282, 0.09961, 0.933, 0.02692, 0.9691, 0.06514, 0.9687, 0.1017, 0.9998, 0.1008, 0.9998, 0.1151, 0.9685, 0.115, 0.9691, 0.06514, 0.9972, 0.02865, 0.9998, 0.1008, 0.9687, 0.1017, 0.4921, 0.4341, 0.5318, 0.4238, 0.5255, 0.4364, 0.5005, 0.4419, 0.4778, 0.4297, 0.5036, 0.4069, 0.5318, 0.4238, 0.4921, 0.4341, 0.998, 0.0002027, 0.9972, 0.02865, 0.9691, 0.06514, 0.933, 0.02692, 0.8666, 0.649, 0.8661, 0.6211, 0.9296, 0.648, 0.8937, 0.6752, 0.9274, 0.4286, 0.8639, 0.4012, 0.8953, 0.3756, 0.9272, 0.4006, 0.9262, 0.9234, 0.8625, 0.9504, 0.8629, 0.9224, 0.895, 0.8883, 0.4672, 0.4248, 0.4583, 0.4231, 0.4601, 0.3956, 0.4738, 0.3977, 0.462, 0.3589, 0.4601, 0.3956, 0.4461, 0.3962, 0.4427, 0.3597, 0.4155, 0.4031, 0.4205, 0.3636, 0.4427, 0.3597, 0.4461, 0.3962, 0.4738, 0.3977, 0.4601, 0.3956, 0.462, 0.3589, 0.481, 0.3617, 0.4461, 0.3962, 0.4601, 0.3956, 0.4583, 0.4231, 0.4494, 0.423, 0.4494, 0.423, 0.4392, 0.4268, 0.4155, 0.4031, 0.4461, 0.3962, 0.4672, 0.4248, 0.4738, 0.3977, 0.5036, 0.4069, 0.4778, 0.4297, 0.5036, 0.4069, 0.4738, 0.3977, 0.481, 0.3617, 0.5025, 0.3678, 0.512, 0.4609, 0.5184, 0.4603, 0.5167, 0.472, 0.5149, 0.4721, 0.5149, 0.4721, 0.5167, 0.472, 0.5159, 0.4838, 0.5156, 0.4838, 0.5156, 0.4838, 0.5159, 0.4838, 0.5161, 0.4957, 0.5142, 0.4955, 0.5142, 0.4955, 0.5161, 0.4957, 0.5172, 0.5077, 0.5106, 0.5066, 0.5106, 0.5066, 0.5172, 0.5077, 0.5193, 0.5199, 0.5048, 0.5167, 0.5048, 0.5167, 0.5193, 0.5199, 0.5229, 0.5324, 0.4972, 0.5257, 0.5051, 0.574, 0.5126, 0.5907, 0.4964, 0.5973, 0.4908, 0.5792, 0.5126, 0.5907, 0.5224, 0.6092, 0.5037, 0.6176, 0.4964, 0.5973, 0.4998, 0.5603, 0.5051, 0.574, 0.4908, 0.5792, 0.4866, 0.5654, 0.4964, 0.5973, 0.5037, 0.6176, 0.481, 0.6244, 0.4769, 0.602, 0.4908, 0.5792, 0.4964, 0.5973, 0.4769, 0.602, 0.4739, 0.5834, 0.4769, 0.602, 0.481, 0.6244, 0.4565, 0.6272, 0.4563, 0.6035, 0.4739, 0.5834, 0.4769, 0.602, 0.4563, 0.6035, 0.4562, 0.585, 0.4563, 0.6035, 0.4565, 0.6272, 0.4315, 0.6246, 0.4352, 0.6022, 0.4562, 0.585, 0.4563, 0.6035, 0.4352, 0.6022, 0.4381, 0.5833, 0.4381, 0.5833, 0.4352, 0.6022, 0.4156, 0.5974, 0.4212, 0.5789, 0.4352, 0.6022, 0.4315, 0.6246, 0.4084, 0.6189, 0.4156, 0.5974, 0.4212, 0.5789, 0.4156, 0.5974, 0.3987, 0.5907, 0.4065, 0.5734, 0.4257, 0.5648, 0.4212, 0.5789, 0.4065, 0.5734, 0.4122, 0.5593, 0.4156, 0.5974, 0.4084, 0.6189, 0.3888, 0.6103, 0.3987, 0.5907, 0.3987, 0.5907, 0.3888, 0.6103, 0.3504, 0.5801, 0.3635, 0.5669, 0.4065, 0.5734, 0.3987, 0.5907, 0.3635, 0.5669, 0.374, 0.554, 0.4122, 0.5593, 0.4065, 0.5734, 0.374, 0.554, 0.3825, 0.5413, 0.3891, 0.5286, 0.416, 0.5234, 0.4256, 0.5306, 0.4173, 0.5485, 0.4675, 0.5393, 0.47, 0.5579, 0.4564, 0.5586, 0.4567, 0.5402, 0.4567, 0.5402, 0.4564, 0.5586, 0.4427, 0.5575, 0.446, 0.5388, 0.4381, 0.5833, 0.4212, 0.5789, 0.4257, 0.5648, 0.4407, 0.5686, 0.4257, 0.5648, 0.4291, 0.5542, 0.4427, 0.5575, 0.4407, 0.5686, 0.4972, 0.5257, 0.5229, 0.5324, 0.4957, 0.5497, 0.4877, 0.532, 0.4779, 0.5366, 0.483, 0.5551, 0.47, 0.5579, 0.4675, 0.5393, 0.4908, 0.5792, 0.4739, 0.5834, 0.4716, 0.5689, 0.4866, 0.5654, 0.4866, 0.5654, 0.4716, 0.5689, 0.47, 0.5579, 0.483, 0.5551, 0.483, 0.5551, 0.4957, 0.5497, 0.4998, 0.5603, 0.4866, 0.5654, 0.4563, 0.5699, 0.4716, 0.5689, 0.4739, 0.5834, 0.4562, 0.585, 0.4407, 0.5686, 0.4563, 0.5699, 0.4562, 0.585, 0.4381, 0.5833, 0.4427, 0.5575, 0.4564, 0.5586, 0.4563, 0.5699, 0.4407, 0.5686, 0.4564, 0.5586, 0.47, 0.5579, 0.4716, 0.5689, 0.4563, 0.5699, 0.4122, 0.5593, 0.4173, 0.5485, 0.4291, 0.5542, 0.4257, 0.5648, 0.3891, 0.5286, 0.4173, 0.5485, 0.4122, 0.5593, 0.3825, 0.5413, 0.4173, 0.5485, 0.4256, 0.5306, 0.4355, 0.5356, 0.4291, 0.5542, 0.4427, 0.5575, 0.4291, 0.5542, 0.4355, 0.5356, 0.446, 0.5388, 0.4877, 0.532, 0.4957, 0.5497, 0.483, 0.5551, 0.4779, 0.5366, 0.3292, 0.4177, 0.3162, 0.4139, 0.317, 0.4093, 0.3308, 0.4138, 0.8644, 0.02357, 0.8958, 0.0243, 0.8958, 0.03427, 0.8641, 0.03369, 0.8958, 0.0243, 0.9274, 0.02424, 0.927, 0.08685, 0.8958, 0.03427, 0.2873, 0.4127, 0.2695, 0.4164, 0.2546, 0.3678, 0.2839, 0.3668, 0.2695, 0.4164, 0.2534, 0.426, 0.2214, 0.3773, 0.2546, 0.3678, 0.2534, 0.426, 0.2392, 0.4396, 0.1904, 0.3995, 0.2214, 0.3773, 0.2392, 0.4396, 0.2291, 0.4575, 0.1666, 0.4337, 0.1904, 0.3995, 0.2291, 0.4575, 0.2246, 0.4776, 0.1566, 0.4764, 0.1666, 0.4337, 0.2246, 0.4776, 0.2264, 0.4984, 0.1638, 0.5197, 0.1566, 0.4764, 0.2264, 0.4984, 0.2346, 0.5172, 0.1859, 0.5554, 0.1638, 0.5197, 0.2346, 0.5172, 0.2475, 0.5321, 0.2166, 0.5788, 0.1859, 0.5554, 0.2475, 0.5321, 0.2637, 0.5415, 0.2485, 0.5906, 0.2166, 0.5788, 0.2637, 0.5415, 0.2803, 0.5467, 0.2786, 0.5912, 0.2485, 0.5906, 0.2803, 0.5467, 0.2966, 0.5478, 0.3037, 0.5858, 0.2786, 0.5912, 0.2966, 0.5478, 0.3117, 0.5458, 0.3238, 0.5773, 0.3037, 0.5858, 0.3117, 0.5458, 0.3252, 0.5415, 0.34, 0.5673, 0.3238, 0.5773, 0.9343, 0.4291, 0.9342, 0.4931, 0.8936, 0.4393, 0.8936, 0.429, 0.8625, 0.4393, 0.8625, 0.429, 0.8936, 0.429, 0.8936, 0.4393, 0.3292, 0.4177, 0.3276, 0.422, 0.3166, 0.4195, 0.3162, 0.4139, 0.2264, 0.4984, 0.2397, 0.495, 0.246, 0.51, 0.2346, 0.5172, 0.2534, 0.426, 0.2613, 0.4363, 0.2499, 0.4478, 0.2392, 0.4396, 0.2966, 0.5478, 0.2963, 0.5371, 0.3096, 0.536, 0.3117, 0.5458, 0.8644, 0.02357, 0.8625, 0.0114, 0.8976, 0.0002027, 0.8958, 0.0243, 0.2346, 0.5172, 0.246, 0.51, 0.2561, 0.522, 0.2475, 0.5321, 0.2392, 0.4396, 0.2499, 0.4478, 0.2423, 0.4625, 0.2291, 0.4575, 0.3117, 0.5458, 0.3096, 0.536, 0.3216, 0.5328, 0.3252, 0.5415, 0.8958, 0.0243, 0.8976, 0.0002027, 0.9206, 0.009559, 0.9274, 0.02424, 0.2475, 0.5321, 0.2561, 0.522, 0.2686, 0.5305, 0.2637, 0.5415, 0.2291, 0.4575, 0.2423, 0.4625, 0.2386, 0.4785, 0.2246, 0.4776, 0.2873, 0.4127, 0.2912, 0.4202, 0.2741, 0.4279, 0.2695, 0.4164, 0.2637, 0.5415, 0.2686, 0.5305, 0.2824, 0.5354, 0.2803, 0.5467, 0.2246, 0.4776, 0.2386, 0.4785, 0.2397, 0.495, 0.2264, 0.4984, 0.2695, 0.4164, 0.2741, 0.4279, 0.2613, 0.4363, 0.2534, 0.426, 0.2803, 0.5467, 0.2824, 0.5354, 0.2963, 0.5371, 0.2966, 0.5478, 0.2686, 0.5305, 0.2728, 0.5223, 0.2845, 0.5267, 0.2824, 0.5354, 0.2824, 0.5354, 0.2845, 0.5267, 0.2965, 0.5285, 0.2963, 0.5371, 0.3276, 0.422, 0.3257, 0.428, 0.3168, 0.427, 0.3166, 0.4195, 0.2963, 0.5371, 0.2965, 0.5285, 0.3083, 0.5279, 0.3096, 0.536, 0.3166, 0.4195, 0.3168, 0.427, 0.3014, 0.431, 0.3016, 0.4225, 0.3096, 0.536, 0.3083, 0.5279, 0.3192, 0.5254, 0.3216, 0.5328, 0.3016, 0.4225, 0.3014, 0.431, 0.2923, 0.4285, 0.2912, 0.4202, 0.2912, 0.4202, 0.2923, 0.4285, 0.2789, 0.4366, 0.2741, 0.4279, 0.2741, 0.4279, 0.2789, 0.4366, 0.2677, 0.444, 0.2613, 0.4363, 0.2613, 0.4363, 0.2677, 0.444, 0.2585, 0.4541, 0.2499, 0.4478, 0.2499, 0.4478, 0.2585, 0.4541, 0.2517, 0.4661, 0.2423, 0.4625, 0.2423, 0.4625, 0.2517, 0.4661, 0.2489, 0.4792, 0.2386, 0.4785, 0.2386, 0.4785, 0.2489, 0.4792, 0.25, 0.4925, 0.2397, 0.495, 0.2397, 0.495, 0.25, 0.4925, 0.2545, 0.5049, 0.246, 0.51, 0.246, 0.51, 0.2545, 0.5049, 0.2623, 0.5151, 0.2561, 0.522, 0.2561, 0.522, 0.2623, 0.5151, 0.2728, 0.5223, 0.2686, 0.5305, 0.9499, 0.7333, 0.9347, 0.7597, 0.9347, 0.6966, 0.9278, 0.2642, 0.9308, 0.2398, 0.944, 0.2307, 0.9392, 0.2702, 0.9319, 0.3006, 0.9278, 0.2642, 0.9392, 0.2702, 0.944, 0.3002, 0.5692, 0.3953, 0.5645, 0.3886, 0.5817, 0.3773, 0.5855, 0.386, 0.9295, 0.9273, 0.9292, 0.9132, 0.9609, 0.9125, 0.9611, 0.9263, 0.9611, 0.9263, 0.9609, 0.9125, 0.9925, 0.9123, 0.9926, 0.9262, 0.6317, 0.3764, 0.6305, 0.3636, 0.6655, 0.3637, 0.6631, 0.3786, 0.2514, 0.335, 0.2546, 0.3678, 0.2214, 0.3773, 0.2067, 0.3419, 0.2067, 0.3419, 0.2214, 0.3773, 0.1904, 0.3995, 0.1607, 0.3667, 0.1607, 0.3667, 0.1904, 0.3995, 0.1666, 0.4337, 0.1228, 0.4127, 0.1228, 0.4127, 0.1666, 0.4337, 0.1566, 0.4764, 0.1057, 0.4748, 0.1057, 0.4748, 0.1566, 0.4764, 0.1638, 0.5197, 0.1186, 0.5384, 0.1186, 0.5384, 0.1638, 0.5197, 0.1859, 0.5554, 0.154, 0.5873, 0.154, 0.5873, 0.1859, 0.5554, 0.2166, 0.5788, 0.1996, 0.6149, 0.1996, 0.6149, 0.2166, 0.5788, 0.2485, 0.5906, 0.2454, 0.6244, 0.2454, 0.6244, 0.2485, 0.5906, 0.2786, 0.5912, 0.2837, 0.6183, 0.2837, 0.6183, 0.2786, 0.5912, 0.3037, 0.5858, 0.3123, 0.6066, 0.3123, 0.6066, 0.3037, 0.5858, 0.3238, 0.5773, 0.3338, 0.5935, 0.3338, 0.5935, 0.3238, 0.5773, 0.34, 0.5673, 0.3504, 0.5801, 0.9998, 0.2292, 0.9591, 0.2303, 0.9589, 0.217, 0.9994, 0.215, 0.8625, 0.4393, 0.8936, 0.4393, 0.8935, 0.5246, 0.8625, 0.5216, 0.5692, 0.3953, 0.5855, 0.386, 0.5863, 0.3936, 0.5727, 0.4005, 0.7478, 0.5324, 0.7235, 0.5666, 0.7045, 0.5472, 0.722, 0.5205, 0.6961, 0.3904, 0.7268, 0.4136, 0.7072, 0.4317, 0.684, 0.4124, 0.599, 0.5922, 0.5788, 0.5838, 0.5846, 0.5712, 0.6032, 0.5763, 0.9295, 0.9273, 0.9611, 0.9263, 0.9629, 0.9504, 0.9278, 0.9394, 0.7235, 0.5666, 0.6908, 0.5886, 0.6793, 0.5652, 0.7045, 0.5472, 0.7268, 0.4136, 0.7496, 0.4481, 0.7234, 0.4585, 0.7072, 0.4317, 0.5788, 0.5838, 0.5628, 0.5743, 0.5696, 0.5643, 0.5846, 0.5712, 0.9611, 0.9263, 0.9926, 0.9262, 0.9859, 0.9409, 0.9629, 0.9504, 0.6908, 0.5886, 0.6558, 0.5982, 0.652, 0.5758, 0.6793, 0.5652, 0.7496, 0.4481, 0.7575, 0.4903, 0.7286, 0.4896, 0.7234, 0.4585, 0.6317, 0.3764, 0.6631, 0.3786, 0.6582, 0.401, 0.6257, 0.3903, 0.6558, 0.5982, 0.6244, 0.5979, 0.6257, 0.5783, 0.652, 0.5758, 0.7575, 0.4903, 0.7478, 0.5324, 0.722, 0.5205, 0.7286, 0.4896, 0.6631, 0.3786, 0.6961, 0.3904, 0.684, 0.4124, 0.6582, 0.401, 0.6244, 0.5979, 0.599, 0.5922, 0.6032, 0.5763, 0.6257, 0.5783, 0.652, 0.5758, 0.6257, 0.5783, 0.6253, 0.5631, 0.6472, 0.5584, 0.6257, 0.5783, 0.6032, 0.5763, 0.6051, 0.5632, 0.6253, 0.5631, 0.5727, 0.4005, 0.5863, 0.3936, 0.5883, 0.403, 0.5774, 0.4081, 0.6032, 0.5763, 0.5846, 0.5712, 0.5881, 0.5604, 0.6051, 0.5632, 0.5863, 0.3936, 0.6073, 0.3947, 0.6078, 0.4059, 0.5883, 0.403, 0.5846, 0.5712, 0.5696, 0.5643, 0.5741, 0.5555, 0.5881, 0.5604, 0.6073, 0.3947, 0.6257, 0.3903, 0.6234, 0.4068, 0.6078, 0.4059, 0.6257, 0.3903, 0.6582, 0.401, 0.6523, 0.4168, 0.6234, 0.4068, 0.6582, 0.401, 0.684, 0.4124, 0.6741, 0.4279, 0.6523, 0.4168, 0.684, 0.4124, 0.7072, 0.4317, 0.6926, 0.4444, 0.6741, 0.4279, 0.7072, 0.4317, 0.7234, 0.4585, 0.7051, 0.4656, 0.6926, 0.4444, 0.7234, 0.4585, 0.7286, 0.4896, 0.7089, 0.4892, 0.7051, 0.4656, 0.7286, 0.4896, 0.722, 0.5205, 0.7037, 0.5125, 0.7089, 0.4892, 0.722, 0.5205, 0.7045, 0.5472, 0.6897, 0.533, 0.7037, 0.5125, 0.7045, 0.5472, 0.6793, 0.5652, 0.6704, 0.5487, 0.6897, 0.533, 0.6793, 0.5652, 0.652, 0.5758, 0.6472, 0.5584, 0.6704, 0.5487, 0.9597, 0.2571, 0.9445, 0.2938, 0.9445, 0.2307, 0.951, 0.4625, 0.9396, 0.4684, 0.9347, 0.429, 0.948, 0.438, 0.9469, 0.4989, 0.9347, 0.4985, 0.9396, 0.4684, 0.951, 0.4625, 0.5527, 0.106, 0.4839, 0.09181, 0.4876, 0.05811, 0.5664, 0.07822, 0.4839, 0.09181, 0.4122, 0.09079, 0.4051, 0.05991, 0.4876, 0.05811, 0.1088, 0.5411, 0.1236, 0.6084, 0.06989, 0.6259, 0.05514, 0.5487, 0.763, 0.5991, 0.775, 0.5439, 0.8181, 0.5507, 0.8076, 0.6124, 0.1635, 0.2803, 0.1323, 0.3443, 0.08122, 0.3239, 0.1143, 0.2516, 0.3122, 0.8324, 0.3872, 0.8572, 0.375, 0.9222, 0.285, 0.8913, 0.7677, 0.383, 0.7486, 0.3251, 0.7939, 0.3071, 0.8119, 0.3715, 0.5418, 0.847, 0.6099, 0.8146, 0.6422, 0.8659, 0.5621, 0.9077, 0.1236, 0.6084, 0.1516, 0.6761, 0.09931, 0.7035, 0.06989, 0.6259, 0.7416, 0.6575, 0.763, 0.5991, 0.8076, 0.6124, 0.7876, 0.678, 0.1323, 0.3443, 0.1133, 0.4094, 0.06109, 0.398, 0.08122, 0.3239, 0.3872, 0.8572, 0.4657, 0.8618, 0.4706, 0.9299, 0.375, 0.9222, 0.7774, 0.438, 0.7677, 0.383, 0.8119, 0.3715, 0.8203, 0.4329, 0.4657, 0.8618, 0.5418, 0.847, 0.5621, 0.9077, 0.4706, 0.9299, 0.1516, 0.6761, 0.1897, 0.7384, 0.1437, 0.7768, 0.09931, 0.7035, 0.7116, 0.7153, 0.7416, 0.6575, 0.7876, 0.678, 0.7557, 0.745, 0.1133, 0.4094, 0.104, 0.4748, 0.05346, 0.4729, 0.06109, 0.398, 0.7808, 0.4909, 0.7774, 0.438, 0.8203, 0.4329, 0.8212, 0.4917, 0.2469, 0.1684, 0.204, 0.2207, 0.1584, 0.186, 0.2398, 0.126, 0.1897, 0.7384, 0.2454, 0.7906, 0.2068, 0.8409, 0.1437, 0.7768, 0.7215, 0.2673, 0.6905, 0.2122, 0.7049, 0.1749, 0.767, 0.2441, 0.6668, 0.7686, 0.7116, 0.7153, 0.7557, 0.745, 0.7072, 0.8095, 0.104, 0.4748, 0.1088, 0.5411, 0.05514, 0.5487, 0.05346, 0.4729, 0.775, 0.5439, 0.7808, 0.4909, 0.8212, 0.4917, 0.8181, 0.5507, 0.204, 0.2207, 0.1635, 0.2803, 0.1143, 0.2516, 0.1584, 0.186, 0.2454, 0.7906, 0.3122, 0.8324, 0.285, 0.8913, 0.2068, 0.8409, 0.7486, 0.3251, 0.7215, 0.2673, 0.767, 0.2441, 0.7939, 0.3071, 0.6099, 0.8146, 0.6668, 0.7686, 0.7072, 0.8095, 0.6422, 0.8659, 0.1437, 0.7768, 0.2068, 0.8409, 0.1644, 0.8912, 0.09387, 0.8145, 0.4706, 0.9299, 0.5621, 0.9077, 0.5854, 0.9688, 0.4765, 0.9981, 0.7049, 0.1749, 0.6574, 0.1227, 0.6906, 0.07921, 0.7467, 0.1375, 0.2068, 0.8409, 0.285, 0.8913, 0.2547, 0.9523, 0.1644, 0.8912, 0.4876, 0.05811, 0.4051, 0.05991, 0.3987, 0.0002027, 0.4947, 0.0002027, 0.767, 0.2441, 0.7049, 0.1749, 0.7467, 0.1375, 0.8088, 0.2193, 0.285, 0.8913, 0.375, 0.9222, 0.361, 0.9906, 0.2547, 0.9523, 0.4051, 0.05991, 0.3028, 0.08237, 0.2789, 0.03055, 0.3987, 0.0002027, 0.7939, 0.3071, 0.767, 0.2441, 0.8088, 0.2193, 0.8391, 0.2915, 0.375, 0.9222, 0.4706, 0.9299, 0.4765, 0.9981, 0.361, 0.9906, 0.3028, 0.08237, 0.2398, 0.126, 0.2069, 0.07488, 0.2789, 0.03055, 0.8119, 0.3715, 0.7939, 0.3071, 0.8391, 0.2915, 0.8559, 0.3627, 0.2398, 0.126, 0.1584, 0.186, 0.1167, 0.1484, 0.2069, 0.07488, 0.8203, 0.4329, 0.8119, 0.3715, 0.8559, 0.3627, 0.862, 0.4298, 0.1584, 0.186, 0.1143, 0.2516, 0.06548, 0.2237, 0.1167, 0.1484, 0.8212, 0.4917, 0.8203, 0.4329, 0.862, 0.4298, 0.8621, 0.4925, 0.1143, 0.2516, 0.08122, 0.3239, 0.02972, 0.3051, 0.06548, 0.2237, 0.8181, 0.5507, 0.8212, 0.4917, 0.8621, 0.4925, 0.8598, 0.5552, 0.08122, 0.3239, 0.06109, 0.398, 0.00874, 0.388, 0.02972, 0.3051, 0.8076, 0.6124, 0.8181, 0.5507, 0.8598, 0.5552, 0.8517, 0.6222, 0.06109, 0.398, 0.05346, 0.4729, 0.0002027, 0.4702, 0.00874, 0.388, 0.7876, 0.678, 0.8076, 0.6124, 0.8517, 0.6222, 0.8342, 0.6951, 0.05346, 0.4729, 0.05514, 0.5487, 0.001195, 0.5539, 0.0002027, 0.4702, 0.7557, 0.745, 0.7876, 0.678, 0.8342, 0.6951, 0.8029, 0.7724, 0.05514, 0.5487, 0.06989, 0.6259, 0.01507, 0.6405, 0.001195, 0.5539, 0.7072, 0.8095, 0.7557, 0.745, 0.8029, 0.7724, 0.7519, 0.8503, 0.06989, 0.6259, 0.09931, 0.7035, 0.04505, 0.7288, 0.01507, 0.6405, 0.6422, 0.8659, 0.7072, 0.8095, 0.7519, 0.8503, 0.6781, 0.9179, 0.5664, 0.07822, 0.4876, 0.05811, 0.4947, 0.0002027, 0.5864, 0.02399, 0.09931, 0.7035, 0.1437, 0.7768, 0.09387, 0.8145, 0.04505, 0.7288, 0.5621, 0.9077, 0.6422, 0.8659, 0.6781, 0.9179, 0.5854, 0.9688, 0.6574, 0.1227, 0.5664, 0.07822, 0.5864, 0.02399, 0.6906, 0.07921, 0.5664, 0.07822, 0.6574, 0.1227, 0.6284, 0.136, 0.5527, 0.106, 0.6574, 0.1227, 0.7049, 0.1749, 0.6905, 0.2122, 0.6284, 0.136, 0.3028, 0.08237, 0.3293, 0.1031, 0.2469, 0.1684, 0.2398, 0.126, 0.4051, 0.05991, 0.4122, 0.09079, 0.3293, 0.1031, 0.3028, 0.08237, 0.5788, 0.5838, 0.5742, 0.5918, 0.558, 0.5803, 0.5628, 0.5743, 0.599, 0.5922, 0.5951, 0.6024, 0.5742, 0.5918, 0.5788, 0.5838, 0.6244, 0.5979, 0.6221, 0.6111, 0.5951, 0.6024, 0.599, 0.5922, 0.6558, 0.5982, 0.6575, 0.6151, 0.6221, 0.6111, 0.6244, 0.5979, 0.6908, 0.5886, 0.6978, 0.605, 0.6575, 0.6151, 0.6558, 0.5982, 0.7235, 0.5666, 0.7371, 0.5815, 0.6978, 0.605, 0.6908, 0.5886, 0.7478, 0.5324, 0.7671, 0.5415, 0.7371, 0.5815, 0.7235, 0.5666, 0.7575, 0.4903, 0.7795, 0.4909, 0.7671, 0.5415, 0.7478, 0.5324, 0.7496, 0.4481, 0.7694, 0.44, 0.7795, 0.4909, 0.7575, 0.4903, 0.7268, 0.4136, 0.7418, 0.399, 0.7694, 0.44, 0.7496, 0.4481, 0.6961, 0.3904, 0.7039, 0.3742, 0.7418, 0.399, 0.7268, 0.4136, 0.6631, 0.3786, 0.6655, 0.3637, 0.7039, 0.3742, 0.6961, 0.3904, 0.5742, 0.5918, 0.5356, 0.6305, 0.5224, 0.6092, 0.558, 0.5803, 0.5951, 0.6024, 0.5536, 0.6551, 0.5356, 0.6305, 0.5742, 0.5918, 0.6221, 0.6111, 0.5766, 0.6805, 0.5536, 0.6551, 0.5951, 0.6024, 0.6575, 0.6151, 0.602, 0.7049, 0.5766, 0.6805, 0.6221, 0.6111, 0.204, 0.2207, 0.2514, 0.335, 0.2067, 0.3419, 0.1635, 0.2803, 0.104, 0.4748, 0.1057, 0.4748, 0.1186, 0.5384, 0.1088, 0.5411, 0.1088, 0.5411, 0.1186, 0.5384, 0.154, 0.5873, 0.1236, 0.6084, 0.1236, 0.6084, 0.154, 0.5873, 0.1996, 0.6149, 0.1516, 0.6761, 0.1516, 0.6761, 0.1996, 0.6149, 0.2454, 0.6244, 0.1897, 0.7384, 0.1133, 0.4094, 0.1228, 0.4127, 0.1057, 0.4748, 0.104, 0.4748, 0.1323, 0.3443, 0.1607, 0.3667, 0.1228, 0.4127, 0.1133, 0.4094, 0.1635, 0.2803, 0.2067, 0.3419, 0.1607, 0.3667, 0.1323, 0.3443, 0.7486, 0.3251, 0.7677, 0.383, 0.7418, 0.399, 0.7039, 0.3742, 0.7215, 0.2673, 0.7486, 0.3251, 0.7039, 0.3742, 0.6655, 0.3637, 0.8633, 0.1143, 0.8641, 0.03369, 0.8958, 0.03427, 0.895, 0.1146, 0.895, 0.1146, 0.8958, 0.03427, 0.927, 0.08685, 0.9267, 0.1149, 0.2897, 0.3401, 0.2839, 0.3668, 0.2546, 0.3678, 0.2514, 0.335, 0.355, 0.3794, 0.3308, 0.4138, 0.317, 0.4093, 0.3393, 0.3653, 0.5645, 0.3886, 0.5297, 0.3575, 0.5447, 0.3375, 0.5817, 0.3773, 0.9292, 0.9132, 0.9281, 0.8413, 0.9603, 0.8754, 0.9609, 0.9125, 0.9609, 0.9125, 0.9603, 0.8754, 0.9915, 0.8403, 0.9925, 0.9123, 0.8946, 0.1612, 0.895, 0.1146, 0.9267, 0.1149, 0.926, 0.1868, 0.3941, 0.3498, 0.355, 0.3794, 0.3393, 0.3653, 0.3813, 0.3282, 0.8627, 0.1862, 0.8633, 0.1143, 0.895, 0.1146, 0.8946, 0.1612, 0.414, 0.342, 0.3941, 0.3498, 0.3813, 0.3282, 0.4046, 0.3149, 0.4376, 0.3364, 0.414, 0.342, 0.4046, 0.3149, 0.4369, 0.308, 0.4633, 0.3355, 0.4376, 0.3364, 0.4369, 0.308, 0.465, 0.3088, 0.4887, 0.3394, 0.4633, 0.3355, 0.465, 0.3088, 0.4927, 0.3115, 0.3418, 0.2717, 0.2897, 0.3401, 0.2469, 0.1684, 0.3293, 0.1031, 0.5113, 0.3475, 0.4887, 0.3394, 0.4927, 0.3115, 0.5236, 0.3221, 0.2469, 0.1684, 0.2897, 0.3401, 0.2514, 0.335, 0.204, 0.2207, 0.5297, 0.3575, 0.5113, 0.3475, 0.5236, 0.3221, 0.5447, 0.3375, 0.8937, 0.5667, 0.8935, 0.5246, 0.9338, 0.5218, 0.9295, 0.5939, 0.8935, 0.5246, 0.8937, 0.5667, 0.8666, 0.5928, 0.8625, 0.5216, 0.8935, 0.5246, 0.8936, 0.4393, 0.9342, 0.4931, 0.9338, 0.5218, 0.9589, 0.217, 0.9586, 0.1804, 0.9947, 0.1423, 0.9994, 0.215, 0.9589, 0.217, 0.9591, 0.2303, 0.9278, 0.2303, 0.9278, 0.216, 0.9586, 0.1804, 0.9589, 0.217, 0.9278, 0.216, 0.9305, 0.1439, 0.6905, 0.2122, 0.7215, 0.2673, 0.6655, 0.3637, 0.6305, 0.3636, 0.6284, 0.136, 0.6905, 0.2122, 0.6305, 0.3636, 0.5899, 0.2896, 0.9298, 0.1155, 0.9947, 0.1423, 0.9586, 0.1804, 0.9305, 0.1439, 0.8666, 0.5928, 0.8937, 0.5667, 0.9295, 0.5939, 0.8661, 0.6207, 0.8625, 0.2142, 0.8627, 0.1862, 0.8946, 0.1612, 0.926, 0.1868, 0.9915, 0.8403, 0.9603, 0.8754, 0.9281, 0.8413, 0.9278, 0.8133, 0.5527, 0.106, 0.5124, 0.2397, 0.4707, 0.2294, 0.4839, 0.09181, 0.465, 0.3088, 0.4369, 0.308, 0.4274, 0.2329, 0.4707, 0.2294, 0.3418, 0.2717, 0.4274, 0.2329, 0.4369, 0.308, 0.4046, 0.3149, 0.5124, 0.2397, 0.4927, 0.3115, 0.465, 0.3088, 0.4707, 0.2294, 0.4274, 0.2329, 0.4122, 0.09079, 0.4839, 0.09181, 0.4707, 0.2294, 0.4122, 0.09079, 0.4274, 0.2329, 0.3418, 0.2717, 0.3293, 0.1031, 0.5527, 0.106, 0.6284, 0.136, 0.5899, 0.2896, 0.5124, 0.2397, 0.5899, 0.2896, 0.5236, 0.3221, 0.4927, 0.3115, 0.5124, 0.2397, 0.7677, 0.383, 0.7774, 0.438, 0.7694, 0.44, 0.7418, 0.399, 0.7774, 0.438, 0.7808, 0.4909, 0.7795, 0.4909, 0.7694, 0.44, 0.7808, 0.4909, 0.775, 0.5439, 0.7671, 0.5415, 0.7795, 0.4909, 0.775, 0.5439, 0.763, 0.5991, 0.7371, 0.5815, 0.7671, 0.5415, 0.763, 0.5991, 0.7416, 0.6575, 0.6978, 0.605, 0.7371, 0.5815, 0.7416, 0.6575, 0.7116, 0.7153, 0.6575, 0.6151, 0.6978, 0.605, 0.5536, 0.6551, 0.5277, 0.6709, 0.5138, 0.6425, 0.5356, 0.6305, 0.5356, 0.6305, 0.5138, 0.6425, 0.5037, 0.6176, 0.5224, 0.6092, 0.5766, 0.6805, 0.5437, 0.702, 0.5277, 0.6709, 0.5536, 0.6551, 0.5138, 0.6425, 0.4865, 0.6512, 0.481, 0.6244, 0.5037, 0.6176, 0.5277, 0.6709, 0.4941, 0.683, 0.4865, 0.6512, 0.5138, 0.6425, 0.4865, 0.6512, 0.457, 0.6544, 0.4565, 0.6272, 0.481, 0.6244, 0.4941, 0.683, 0.4577, 0.6884, 0.457, 0.6544, 0.4865, 0.6512, 0.457, 0.6544, 0.4266, 0.6525, 0.4315, 0.6246, 0.4565, 0.6272, 0.4577, 0.6884, 0.4202, 0.6849, 0.4266, 0.6525, 0.457, 0.6544, 0.4202, 0.6849, 0.3859, 0.6744, 0.3989, 0.6444, 0.4266, 0.6525, 0.4266, 0.6525, 0.3989, 0.6444, 0.4084, 0.6189, 0.4315, 0.6246, 0.3859, 0.6744, 0.3583, 0.6594, 0.3758, 0.6329, 0.3989, 0.6444, 0.3712, 0.7075, 0.3359, 0.6873, 0.3583, 0.6594, 0.3859, 0.6744, 0.3989, 0.6444, 0.3758, 0.6329, 0.3888, 0.6103, 0.4084, 0.6189, 0.3758, 0.6329, 0.3338, 0.5935, 0.3504, 0.5801, 0.3888, 0.6103, 0.3583, 0.6594, 0.3123, 0.6066, 0.3338, 0.5935, 0.3758, 0.6329, 0.3359, 0.6873, 0.2837, 0.6183, 0.3123, 0.6066, 0.3583, 0.6594, 0.2454, 0.6244, 0.311, 0.7172, 0.2454, 0.7906, 0.1897, 0.7384, 0.5418, 0.847, 0.4657, 0.8618, 0.4604, 0.7599, 0.5119, 0.7528, 0.4657, 0.8618, 0.3872, 0.8572, 0.4073, 0.7573, 0.4604, 0.7599, 0.4202, 0.6849, 0.4137, 0.7205, 0.3712, 0.7075, 0.3859, 0.6744, 0.3712, 0.7075, 0.4137, 0.7205, 0.4073, 0.7573, 0.3556, 0.7419, 0.7116, 0.7153, 0.6668, 0.7686, 0.602, 0.7049, 0.6575, 0.6151, 0.6099, 0.8146, 0.5418, 0.847, 0.5119, 0.7528, 0.5593, 0.7343, 0.5277, 0.6709, 0.5437, 0.702, 0.5027, 0.7174, 0.4941, 0.683, 0.5437, 0.702, 0.5593, 0.7343, 0.5119, 0.7528, 0.5027, 0.7174, 0.5593, 0.7343, 0.5437, 0.702, 0.5766, 0.6805, 0.602, 0.7049, 0.4589, 0.7237, 0.4577, 0.6884, 0.4941, 0.683, 0.5027, 0.7174, 0.4137, 0.7205, 0.4202, 0.6849, 0.4577, 0.6884, 0.4589, 0.7237, 0.4073, 0.7573, 0.4137, 0.7205, 0.4589, 0.7237, 0.4604, 0.7599, 0.4604, 0.7599, 0.4589, 0.7237, 0.5027, 0.7174, 0.5119, 0.7528, 0.3359, 0.6873, 0.3712, 0.7075, 0.3556, 0.7419, 0.311, 0.7172, 0.2454, 0.6244, 0.2837, 0.6183, 0.3359, 0.6873, 0.311, 0.7172, 0.311, 0.7172, 0.3556, 0.7419, 0.3122, 0.8324, 0.2454, 0.7906, 0.4073, 0.7573, 0.3872, 0.8572, 0.3122, 0.8324, 0.3556, 0.7419, 0.6668, 0.7686, 0.6099, 0.8146, 0.5593, 0.7343, 0.602, 0.7049])
me_cylinder.update()

# ---- objects
ob_cylinder = bpy.data.objects.new('Cylinder', me_cylinder)

# ---- transforms, parenting, visibility, modifiers, constraints
ob_cylinder.location = (-0.7221, -0.07482, 1.208)

# ---- collection membership
col_collection.objects.link(ob_cylinder)

# ---- scene / render settings (as saved in the file)
scene.frame_start = 1; scene.frame_end = 250; scene.frame_set(0)
scene.render.engine = 'BLENDER_EEVEE_NEXT'
bpy.context.view_layer.update()

# ---- added for rendering (the .blend has no active camera and no usable light): camera, sun
cam_auto = bpy.data.cameras.new('AutoCamera')
cam_auto.lens = 50.0
cam_auto.sensor_width = 36.0
cam_auto.clip_end = 1000.0
ob_auto_camera = bpy.data.objects.new('AutoCamera', cam_auto)
scene.collection.objects.link(ob_auto_camera)
ob_auto_camera.location = (4.14813, -6.21823, 5.13503)
ob_auto_camera.rotation_euler = (1.09748, -7.21219e-08, 0.694738)
scene.camera = ob_auto_camera
light_auto_sun = bpy.data.lights.new('AutoSun', 'SUN')
light_auto_sun.energy = 3.0
light_auto_sun.angle = 0.0523599
ob_auto_sun = bpy.data.objects.new('AutoSun', light_auto_sun)
scene.collection.objects.link(ob_auto_sun)
ob_auto_sun.rotation_euler = (0.872665, 0.174533, 0.523599)
bpy.context.view_layer.update()
